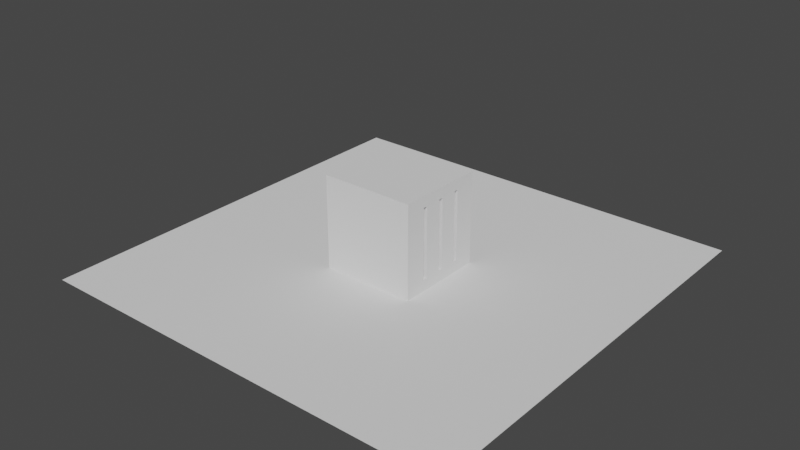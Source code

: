 # Source: sunBeamRoom.blend  (saved by Blender 2.80.74; exported with 4.5.12 LTS)
import bpy
from mathutils import Matrix  # noqa: F401  (used for matrix-valued properties, if any)

bpy.ops.wm.read_factory_settings(use_empty=True)
scene = bpy.context.scene
scene.name = 'Scene'

# ---- collections
col_collection = bpy.data.collections.new('Collection'); scene.collection.children.link(col_collection)

# ---- images (referenced by path relative to the original .blend; pixels are not part of the script)
import os
ASSET_DIR = os.environ.get("B2B_ASSET_DIR", "")  # directory of the original .blend (textures are referenced by path, not embedded)
HERE = os.path.dirname(os.path.abspath(__file__))  # packed textures are extracted next to this script under _unpacked/

def load_image(name, relpath, width, height, colorspace="sRGB"):
    """Load a texture the original file referenced (path relative to the .blend, or extracted next to this script)."""
    p = next((c for c in (os.path.join(HERE, relpath), os.path.join(ASSET_DIR, relpath)) if relpath and os.path.exists(c)), "")
    if p:
        img = bpy.data.images.load(p, check_existing=True)
        img.name = name
    else:  # same state as the original file: an image datablock whose file is absent (Cycles renders it pink)
        img = bpy.data.images.new(name, width, height)
        img.source = "FILE"
        img.filepath = "//" + (relpath or name)
    img.colorspace_settings.name = colorspace
    return img
img_untitled = load_image('Untitled', '', 1024, 1024, 'sRGB')

# ---- materials (node trees are filled in below, after node groups)
mat_material = bpy.data.materials.new('Material')
mat_material.use_transparent_shadow = False

# ---- material node trees
mat_material.use_nodes = True; mat_material.node_tree.nodes.clear()
_N = mat_material.node_tree.nodes; _L = mat_material.node_tree.links
n0 = _N.new('ShaderNodeOutputMaterial'); n0.name = 'Material Output'; n0.location = (300, 300)
n1 = _N.new('ShaderNodeBsdfPrincipled'); n1.name = 'Principled BSDF'; n1.location = (10, 300)
n1.distribution = 'GGX'
n1.subsurface_method = 'BURLEY'
n1.inputs[2].default_value = 0.0
n1.inputs[3].default_value = 1.45
n1.inputs[13].default_value = 0.0
n1.inputs[20].default_value = 0.0
n1.inputs[27].default_value = (0.0, 0.0, 0.0, 1.0)
n1.inputs[28].default_value = 1.0
n2 = _N.new('ShaderNodeTexImage'); n2.name = 'Image Texture'; n2.location = (-311, 298)
n2.image = img_untitled
n3 = _N.new('ShaderNodeUVMap'); n3.name = 'UV Map'; n3.location = (-609, 276)
n3.uv_map = 'UVMap'
_L.new(n1.outputs[0], n0.inputs[0])
_L.new(n2.outputs[0], n1.inputs[0])
_L.new(n3.outputs[0], n2.inputs[0])
n0.is_active_output = True

# ---- world
world_world = bpy.data.worlds.new('World'); scene.world = world_world
world_world.use_nodes = True; world_world.node_tree.nodes.clear()
_N = world_world.node_tree.nodes; _L = world_world.node_tree.links
n0 = _N.new('ShaderNodeOutputWorld'); n0.name = 'World Output'; n0.location = (300, 300)
n1 = _N.new('ShaderNodeBackground'); n1.name = 'Background'; n1.location = (10, 300)
n1.inputs[0].default_value = (0.05088, 0.05088, 0.05088, 1.0)
_L.new(n1.outputs[0], n0.inputs[0])
n0.is_active_output = True
world_world.color = (0.05088, 0.05088, 0.05088)
world_world.use_sun_shadow = False
world_world.sun_shadow_jitter_overblur = 0.0

# ---- meshes
me_cube_001 = bpy.data.meshes.new('Cube.001')
me_cube_001.from_pydata([(-1.0, -1.012, -1.0), (-1.0, -1.012, 1.0), (-1.0, 0.9881, -1.0), (-1.0, 0.9881, 1.0), (1.0, -1.012, -1.0), (1.0, -1.012, 1.0), (1.0, 0.9881, -1.0), (1.0, 0.9881, 1.0), (-1.082, 1.029, -1.082), (-1.082, -1.053, -1.082), (-1.082, -1.053, 1.082), (-1.082, 1.029, 1.082), (1.082, 1.029, -1.082), (1.082, 1.029, 1.082), (1.082, -1.053, -1.082), (1.082, -1.053, 1.082), (1.082, -0.4619, 0.8239), (1.082, -0.4619, -0.06485), (1.0, -0.4619, 0.8239), (1.082, -0.4619, -0.8193), (1.0, -0.4619, -0.8193), (1.082, -0.5619, 0.8239), (1.0, -0.5619, 0.8239), (1.082, -0.5619, -0.8193), (1.0, -0.5619, -0.8193), (1.082, 0.0381, 0.8239), (1.0, 0.0381, 0.8239), (1.082, -0.0619, -0.08309), (1.082, -0.0619, -0.8193), (1.0, -0.0619, -0.8193), (1.082, -0.0619, 0.8239), (1.0, -0.0619, 0.8239), (1.082, 0.0381, -0.8193), (1.0, 0.0381, -0.8193), (1.082, 0.4381, -0.8193), (1.0, 0.4381, -0.8193), (1.082, 0.4381, 0.8239), (1.0, 0.4381, 0.8239), (1.082, 0.5381, -0.8193), (1.0, 0.5381, -0.8193), (1.082, 0.5381, 0.8239), (1.0, 0.5381, 0.8239)], [], [(2, 1, 0), (10, 8, 9), (29, 33, 4), (0, 5, 4), (0, 6, 2), (5, 3, 7), (12, 32, 28), (15, 9, 14), (12, 9, 8), (11, 15, 13), (7, 11, 13), (2, 11, 3), (7, 12, 6), (2, 12, 8), (31, 25, 30), (17, 16, 18), (31, 30, 27), (31, 18, 5), (30, 25, 15), (37, 40, 36), (23, 20, 24), (24, 21, 23), (35, 36, 34), (22, 16, 21), (34, 39, 35), (38, 41, 39), (32, 26, 33), (28, 33, 29), (2, 3, 1), (10, 11, 8), (39, 6, 35), (6, 4, 33), (35, 6, 33), (4, 5, 22), (24, 20, 4), (20, 29, 4), (4, 22, 24), (0, 1, 5), (0, 4, 6), (5, 1, 3), (12, 13, 40), (38, 34, 12), (34, 32, 12), (12, 40, 38), (23, 14, 19), (14, 12, 28), (19, 14, 28), (27, 17, 19), (28, 27, 19), (15, 10, 9), (12, 14, 9), (11, 10, 15), (7, 3, 11), (2, 8, 11), (7, 13, 12), (2, 6, 12), (31, 26, 25), (18, 20, 17), (20, 19, 17), (27, 28, 29), (29, 31, 27), (37, 35, 33), (37, 33, 26), (6, 39, 41), (37, 26, 7), (26, 31, 5), (7, 6, 41), (41, 37, 7), (26, 5, 7), (18, 22, 5), (29, 20, 18), (31, 29, 18), (15, 14, 23), (15, 23, 21), (40, 13, 36), (13, 15, 25), (36, 13, 25), (32, 34, 36), (15, 21, 16), (16, 17, 30), (17, 27, 30), (25, 32, 36), (15, 16, 30), (37, 41, 40), (23, 19, 20), (24, 22, 21), (35, 37, 36), (22, 18, 16), (34, 38, 39), (38, 40, 41), (32, 25, 26), (28, 32, 33)])
_uv = me_cube_001.uv_layers.new(name='UVMap')
_uv.uv.foreach_set('vector', [1.473, -0.4968, -0.5266, 1.503, -0.5266, -0.4968, -0.5675, 1.585, 1.514, -0.5785, -0.5675, -0.5785, 0.4234, -0.316, 0.5234, -0.316, -0.5266, -0.4968, -1.225, -0.4968, 0.7747, 1.503, 0.7747, -0.4968, -1.225, -0.5266, 0.7747, 1.473, -1.225, 1.473, 0.7747, -0.5266, -1.225, 1.473, 0.7747, 1.473, 1.514, -0.5785, 0.5234, -0.316, 0.4234, -0.316, 0.8565, 1.585, -1.307, -0.5785, 0.8565, -0.5785, 0.8565, 1.514, -1.307, -0.5675, -1.307, 1.514, -1.307, 1.514, 0.8565, -0.5675, 0.8565, 1.514, 0.7747, 1.503, -1.307, 1.585, 0.8565, 1.585, -1.225, -0.4968, -1.307, 1.585, -1.225, 1.503, 0.7747, 1.503, 0.8565, -0.5785, 0.7747, -0.4968, -1.225, -0.4968, 0.8565, -0.5785, -1.307, -0.5785, 0.7747, 0.4234, 0.8565, 0.5234, 0.8565, 0.4234, 0.8565, 0.4384, 0.8565, 1.327, 0.7747, 1.327, 0.7747, 1.327, 0.8565, 1.327, 0.8565, 0.4202, 0.4234, 1.327, 0.02339, 1.327, -0.5266, 1.503, 0.4234, 1.327, 0.5234, 1.327, -0.5675, 1.585, 0.7747, 0.9234, 0.8565, 1.023, 0.8565, 0.9234, 0.8565, -0.07661, 0.7747, 0.02339, 0.7747, -0.07661, 0.7747, -0.316, 0.8565, 1.327, 0.8565, -0.316, 0.7747, -0.316, 0.8565, 1.327, 0.8565, -0.316, 0.7747, -0.07661, 0.8565, 0.02339, 0.8565, -0.07661, 0.8565, 0.9234, 0.7747, 1.023, 0.7747, 0.9234, 0.8565, -0.316, 0.7747, 1.327, 0.7747, -0.316, 0.8565, -0.316, 0.7747, 1.327, 0.7747, -0.316, 0.8565, 0.4234, 0.7747, 0.5234, 0.7747, 0.4234, 1.473, -0.4968, 1.473, 1.503, -0.5266, 1.503, -0.5675, 1.585, 1.514, 1.585, 1.514, -0.5785, 1.023, -0.316, 1.473, -0.4968, 0.9234, -0.316, 1.473, -0.4968, -0.5266, -0.4968, 0.5234, -0.316, 0.9234, -0.316, 1.473, -0.4968, 0.5234, -0.316, -0.5266, -0.4968, -0.5266, 1.503, -0.07661, 1.327, -0.07661, -0.316, 0.02339, -0.316, -0.5266, -0.4968, 0.02339, -0.316, 0.4234, -0.316, -0.5266, -0.4968, -0.5266, -0.4968, -0.07661, 1.327, -0.07661, -0.316, -1.225, -0.4968, -1.225, 1.503, 0.7747, 1.503, -1.225, -0.5266, 0.7747, -0.5266, 0.7747, 1.473, 0.7747, -0.5266, -1.225, -0.5266, -1.225, 1.473, 1.514, -0.5785, 1.514, 1.585, 1.023, 1.327, 1.023, -0.316, 0.9234, -0.316, 1.514, -0.5785, 0.9234, -0.316, 0.5234, -0.316, 1.514, -0.5785, 1.514, -0.5785, 1.023, 1.327, 1.023, -0.316, -0.07661, -0.316, -0.5675, -0.5785, 0.02339, -0.316, -0.5675, -0.5785, 1.514, -0.5785, 0.4234, -0.316, 0.02339, -0.316, -0.5675, -0.5785, 0.4234, -0.316, 0.4234, 0.4202, 0.02339, 0.4384, 0.02339, -0.316, 0.4234, -0.316, 0.4234, 0.4202, 0.02339, -0.316, 0.8565, 1.585, -1.307, 1.585, -1.307, -0.5785, 0.8565, 1.514, 0.8565, -0.5675, -1.307, -0.5675, -1.307, 1.514, -1.307, -0.5675, 0.8565, -0.5675, 0.7747, 1.503, -1.225, 1.503, -1.307, 1.585, -1.225, -0.4968, -1.307, -0.5785, -1.307, 1.585, 0.7747, 1.503, 0.8565, 1.585, 0.8565, -0.5785, -1.225, -0.4968, 0.7747, -0.4968, 0.8565, -0.5785, 0.7747, 0.4234, 0.7747, 0.5234, 0.8565, 0.5234, 0.7747, 1.327, 0.7747, -0.316, 0.8565, 0.4384, 0.7747, -0.316, 0.8565, -0.316, 0.8565, 0.4384, 0.8565, 0.4202, 0.8565, -0.316, 0.7747, -0.316, 0.7747, -0.316, 0.7747, 1.327, 0.8565, 0.4202, 0.9234, 1.327, 0.9234, -0.316, 0.5234, -0.316, 0.9234, 1.327, 0.5234, -0.316, 0.5234, 1.327, 1.473, -0.4968, 1.023, -0.316, 1.023, 1.327, 0.9234, 1.327, 0.5234, 1.327, 1.473, 1.503, 0.5234, 1.327, 0.4234, 1.327, -0.5266, 1.503, 1.473, 1.503, 1.473, -0.4968, 1.023, 1.327, 1.023, 1.327, 0.9234, 1.327, 1.473, 1.503, 0.5234, 1.327, -0.5266, 1.503, 1.473, 1.503, 0.02339, 1.327, -0.07661, 1.327, -0.5266, 1.503, 0.4234, -0.316, 0.02339, -0.316, 0.02339, 1.327, 0.4234, 1.327, 0.4234, -0.316, 0.02339, 1.327, -0.5675, 1.585, -0.5675, -0.5785, -0.07661, -0.316, -0.5675, 1.585, -0.07661, -0.316, -0.07661, 1.327, 1.023, 1.327, 1.514, 1.585, 0.9234, 1.327, 1.514, 1.585, -0.5675, 1.585, 0.5234, 1.327, 0.9234, 1.327, 1.514, 1.585, 0.5234, 1.327, 0.5234, -0.316, 0.9234, -0.316, 0.9234, 1.327, -0.5675, 1.585, -0.07661, 1.327, 0.02339, 1.327, 0.02339, 1.327, 0.02339, 0.4384, 0.4234, 1.327, 0.02339, 0.4384, 0.4234, 0.4202, 0.4234, 1.327, 0.5234, 1.327, 0.5234, -0.316, 0.9234, 1.327, -0.5675, 1.585, 0.02339, 1.327, 0.4234, 1.327, 0.7747, 0.9234, 0.7747, 1.023, 0.8565, 1.023, 0.8565, -0.07661, 0.8565, 0.02339, 0.7747, 0.02339, 0.7747, -0.316, 0.7747, 1.327, 0.8565, 1.327, 0.7747, -0.316, 0.7747, 1.327, 0.8565, 1.327, 0.7747, -0.07661, 0.7747, 0.02339, 0.8565, 0.02339, 0.8565, 0.9234, 0.8565, 1.023, 0.7747, 1.023, 0.8565, -0.316, 0.8565, 1.327, 0.7747, 1.327, 0.8565, -0.316, 0.8565, 1.327, 0.7747, 1.327, 0.8565, 0.4234, 0.8565, 0.5234, 0.7747, 0.5234])
me_cube_001.use_remesh_preserve_volume = False
me_cube_001.use_remesh_preserve_attributes = False
me_cube_001.use_mirror_vertex_groups = False
me_cube_001.update()
me_suzanne = bpy.data.meshes.new('Suzanne')
me_suzanne.from_pydata([(0.4375, -0.7656, 0.1641), (-0.4375, -0.7656, 0.1641), (0.5, -0.6875, 0.09375), (-0.5, -0.6875, 0.09375), (0.5469, -0.5781, 0.05469), (-0.5469, -0.5781, 0.05469), (0.3516, -0.6172, -0.02344), (-0.3516, -0.6172, -0.02344), (0.3516, -0.7188, 0.03125), (-0.3516, -0.7188, 0.03125), (0.3516, -0.7812, 0.1328), (-0.3516, -0.7812, 0.1328), (0.2734, -0.7969, 0.1641), (-0.2734, -0.7969, 0.1641), (0.2031, -0.7422, 0.09375), (-0.2031, -0.7422, 0.09375), (0.1562, -0.6484, 0.05469), (-0.1562, -0.6484, 0.05469), (0.07812, -0.6562, 0.2422), (-0.07812, -0.6562, 0.2422), (0.1406, -0.7422, 0.2422), (-0.1406, -0.7422, 0.2422), (0.2422, -0.7969, 0.2422), (-0.2422, -0.7969, 0.2422), (0.2734, -0.7969, 0.3281), (-0.2734, -0.7969, 0.3281), (0.2031, -0.7422, 0.3906), (-0.2031, -0.7422, 0.3906), (0.1562, -0.6484, 0.4375), (-0.1562, -0.6484, 0.4375), (0.3516, -0.6172, 0.5156), (-0.3516, -0.6172, 0.5156), (0.3516, -0.7188, 0.4531), (-0.3516, -0.7188, 0.4531), (0.3516, -0.7812, 0.3594), (-0.3516, -0.7812, 0.3594), (0.4375, -0.7656, 0.3281), (-0.4375, -0.7656, 0.3281), (0.5, -0.6875, 0.3906), (-0.5, -0.6875, 0.3906), (0.5469, -0.5781, 0.4375), (-0.5469, -0.5781, 0.4375), (0.625, -0.5625, 0.2422), (-0.625, -0.5625, 0.2422), (0.5625, -0.6719, 0.2422), (-0.5625, -0.6719, 0.2422), (0.4688, -0.7578, 0.2422), (-0.4688, -0.7578, 0.2422), (0.4766, -0.7734, 0.2422), (-0.4766, -0.7734, 0.2422), (0.4453, -0.7812, 0.3359), (-0.4453, -0.7812, 0.3359), (0.3516, -0.8047, 0.375), (-0.3516, -0.8047, 0.375), (0.2656, -0.8203, 0.3359), (-0.2656, -0.8203, 0.3359), (0.2266, -0.8203, 0.2422), (-0.2266, -0.8203, 0.2422), (0.2656, -0.8203, 0.1562), (-0.2656, -0.8203, 0.1562), (0.3516, -0.8281, 0.2422), (-0.3516, -0.8281, 0.2422), (0.3516, -0.8047, 0.1172), (-0.3516, -0.8047, 0.1172), (0.4453, -0.7812, 0.1562), (-0.4453, -0.7812, 0.1562), (0.0, -0.7422, 0.4297), (0.0, -0.8203, 0.3516), (0.0, -0.7344, -0.6797), (0.0, -0.7812, -0.3203), (0.0, -0.7969, -0.1875), (0.0, -0.7188, -0.7734), (0.0, -0.6016, 0.4062), (0.0, -0.5703, 0.5703), (0.0, 0.5469, 0.8984), (0.0, 0.8516, 0.5625), (0.0, 0.8281, 0.07031), (0.0, 0.3516, -0.3828), (0.2031, -0.5625, -0.1875), (-0.2031, -0.5625, -0.1875), (0.3125, -0.5703, -0.4375), (-0.3125, -0.5703, -0.4375), (0.3516, -0.5703, -0.6953), (-0.3516, -0.5703, -0.6953), (0.3672, -0.5312, -0.8906), (-0.3672, -0.5312, -0.8906), (0.3281, -0.5234, -0.9453), (-0.3281, -0.5234, -0.9453), (0.1797, -0.5547, -0.9688), (-0.1797, -0.5547, -0.9688), (0.0, -0.5781, -0.9844), (0.4375, -0.5312, -0.1406), (-0.4375, -0.5312, -0.1406), (0.6328, -0.5391, -0.03906), (-0.6328, -0.5391, -0.03906), (0.8281, -0.4453, 0.1484), (-0.8281, -0.4453, 0.1484), (0.8594, -0.5938, 0.4297), (-0.8594, -0.5938, 0.4297), (0.7109, -0.625, 0.4844), (-0.7109, -0.625, 0.4844), (0.4922, -0.6875, 0.6016), (-0.4922, -0.6875, 0.6016), (0.3203, -0.7344, 0.7578), (-0.3203, -0.7344, 0.7578), (0.1562, -0.7578, 0.7188), (-0.1562, -0.7578, 0.7188), (0.0625, -0.75, 0.4922), (-0.0625, -0.75, 0.4922), (0.1641, -0.7734, 0.4141), (-0.1641, -0.7734, 0.4141), (0.125, -0.7656, 0.3047), (-0.125, -0.7656, 0.3047), (0.2031, -0.7422, 0.09375), (-0.2031, -0.7422, 0.09375), (0.375, -0.7031, 0.01562), (-0.375, -0.7031, 0.01562), (0.4922, -0.6719, 0.0625), (-0.4922, -0.6719, 0.0625), (0.625, -0.6484, 0.1875), (-0.625, -0.6484, 0.1875), (0.6406, -0.6484, 0.2969), (-0.6406, -0.6484, 0.2969), (0.6016, -0.6641, 0.375), (-0.6016, -0.6641, 0.375), (0.4297, -0.7188, 0.4375), (-0.4297, -0.7188, 0.4375), (0.25, -0.7578, 0.4688), (-0.25, -0.7578, 0.4688), (0.0, -0.7344, -0.7656), (0.1094, -0.7344, -0.7188), (-0.1094, -0.7344, -0.7188), (0.1172, -0.7109, -0.8359), (-0.1172, -0.7109, -0.8359), (0.0625, -0.6953, -0.8828), (-0.0625, -0.6953, -0.8828), (0.0, -0.6875, -0.8906), (0.0, -0.75, -0.1953), (0.0, -0.7422, -0.1406), (0.1016, -0.7422, -0.1484), (-0.1016, -0.7422, -0.1484), (0.125, -0.75, -0.2266), (-0.125, -0.75, -0.2266), (0.08594, -0.7422, -0.2891), (-0.08594, -0.7422, -0.2891), (0.3984, -0.6719, -0.04688), (-0.3984, -0.6719, -0.04688), (0.6172, -0.625, 0.05469), (-0.6172, -0.625, 0.05469), (0.7266, -0.6016, 0.2031), (-0.7266, -0.6016, 0.2031), (0.7422, -0.6562, 0.375), (-0.7422, -0.6562, 0.375), (0.6875, -0.7266, 0.4141), (-0.6875, -0.7266, 0.4141), (0.4375, -0.7969, 0.5469), (-0.4375, -0.7969, 0.5469), (0.3125, -0.8359, 0.6406), (-0.3125, -0.8359, 0.6406), (0.2031, -0.8516, 0.6172), (-0.2031, -0.8516, 0.6172), (0.1016, -0.8438, 0.4297), (-0.1016, -0.8438, 0.4297), (0.125, -0.8125, -0.1016), (-0.125, -0.8125, -0.1016), (0.2109, -0.7109, -0.4453), (-0.2109, -0.7109, -0.4453), (0.25, -0.6875, -0.7031), (-0.25, -0.6875, -0.7031), (0.2656, -0.6641, -0.8203), (-0.2656, -0.6641, -0.8203), (0.2344, -0.6328, -0.9141), (-0.2344, -0.6328, -0.9141), (0.1641, -0.6328, -0.9297), (-0.1641, -0.6328, -0.9297), (0.0, -0.6406, -0.9453), (0.0, -0.7266, 0.04688), (0.0, -0.7656, 0.2109), (0.3281, -0.7422, 0.4766), (-0.3281, -0.7422, 0.4766), (0.1641, -0.75, 0.1406), (-0.1641, -0.75, 0.1406), (0.1328, -0.7578, 0.2109), (-0.1328, -0.7578, 0.2109), (0.1172, -0.7344, -0.6875), (-0.1172, -0.7344, -0.6875), (0.07812, -0.75, -0.4453), (-0.07812, -0.75, -0.4453), (0.0, -0.75, -0.4453), (0.0, -0.7422, -0.3281), (0.09375, -0.7812, -0.2734), (-0.09375, -0.7812, -0.2734), (0.1328, -0.7969, -0.2266), (-0.1328, -0.7969, -0.2266), (0.1094, -0.7812, -0.1328), (-0.1094, -0.7812, -0.1328), (0.03906, -0.7812, -0.125), (-0.03906, -0.7812, -0.125), (0.0, -0.8281, -0.2031), (0.04688, -0.8125, -0.1484), (-0.04688, -0.8125, -0.1484), (0.09375, -0.8125, -0.1562), (-0.09375, -0.8125, -0.1562), (0.1094, -0.8281, -0.2266), (-0.1094, -0.8281, -0.2266), (0.07812, -0.8047, -0.25), (-0.07812, -0.8047, -0.25), (0.0, -0.8047, -0.2891), (0.2578, -0.5547, -0.3125), (-0.2578, -0.5547, -0.3125), (0.1641, -0.7109, -0.2422), (-0.1641, -0.7109, -0.2422), (0.1797, -0.7109, -0.3125), (-0.1797, -0.7109, -0.3125), (0.2344, -0.5547, -0.25), (-0.2344, -0.5547, -0.25), (0.0, -0.6875, -0.875), (0.04688, -0.6875, -0.8672), (-0.04688, -0.6875, -0.8672), (0.09375, -0.7109, -0.8203), (-0.09375, -0.7109, -0.8203), (0.09375, -0.7266, -0.7422), (-0.09375, -0.7266, -0.7422), (0.0, -0.6562, -0.7812), (0.09375, -0.6641, -0.75), (-0.09375, -0.6641, -0.75), (0.09375, -0.6406, -0.8125), (-0.09375, -0.6406, -0.8125), (0.04688, -0.6328, -0.8516), (-0.04688, -0.6328, -0.8516), (0.0, -0.6328, -0.8594), (0.1719, -0.7812, 0.2188), (-0.1719, -0.7812, 0.2188), (0.1875, -0.7734, 0.1562), (-0.1875, -0.7734, 0.1562), (0.3359, -0.7578, 0.4297), (-0.3359, -0.7578, 0.4297), (0.2734, -0.7734, 0.4219), (-0.2734, -0.7734, 0.4219), (0.4219, -0.7734, 0.3984), (-0.4219, -0.7734, 0.3984), (0.5625, -0.6953, 0.3516), (-0.5625, -0.6953, 0.3516), (0.5859, -0.6875, 0.2891), (-0.5859, -0.6875, 0.2891), (0.5781, -0.6797, 0.1953), (-0.5781, -0.6797, 0.1953), (0.4766, -0.7188, 0.1016), (-0.4766, -0.7188, 0.1016), (0.375, -0.7422, 0.0625), (-0.375, -0.7422, 0.0625), (0.2266, -0.7812, 0.1094), (-0.2266, -0.7812, 0.1094), (0.1797, -0.7812, 0.2969), (-0.1797, -0.7812, 0.2969), (0.2109, -0.7812, 0.375), (-0.2109, -0.7812, 0.375), (0.2344, -0.7578, 0.3594), (-0.2344, -0.7578, 0.3594), (0.1953, -0.7578, 0.2969), (-0.1953, -0.7578, 0.2969), (0.2422, -0.7578, 0.125), (-0.2422, -0.7578, 0.125), (0.375, -0.7266, 0.08594), (-0.375, -0.7266, 0.08594), (0.4609, -0.7031, 0.1172), (-0.4609, -0.7031, 0.1172), (0.5469, -0.6719, 0.2109), (-0.5469, -0.6719, 0.2109), (0.5547, -0.6719, 0.2812), (-0.5547, -0.6719, 0.2812), (0.5312, -0.6797, 0.3359), (-0.5312, -0.6797, 0.3359), (0.4141, -0.75, 0.3906), (-0.4141, -0.75, 0.3906), (0.2812, -0.7656, 0.3984), (-0.2812, -0.7656, 0.3984), (0.3359, -0.75, 0.4062), (-0.3359, -0.75, 0.4062), (0.2031, -0.75, 0.1719), (-0.2031, -0.75, 0.1719), (0.1953, -0.75, 0.2266), (-0.1953, -0.75, 0.2266), (0.1094, -0.6094, 0.4609), (-0.1094, -0.6094, 0.4609), (0.1953, -0.6172, 0.6641), (-0.1953, -0.6172, 0.6641), (0.3359, -0.5938, 0.6875), (-0.3359, -0.5938, 0.6875), (0.4844, -0.5547, 0.5547), (-0.4844, -0.5547, 0.5547), (0.6797, -0.4922, 0.4531), (-0.6797, -0.4922, 0.4531), (0.7969, -0.4609, 0.4062), (-0.7969, -0.4609, 0.4062), (0.7734, -0.375, 0.1641), (-0.7734, -0.375, 0.1641), (0.6016, -0.4141, 0.0), (-0.6016, -0.4141, 0.0), (0.4375, -0.4688, -0.09375), (-0.4375, -0.4688, -0.09375), (0.0, -0.2891, 0.8984), (0.0, 0.07812, 0.9844), (0.0, 0.6719, -0.1953), (0.0, -0.1875, -0.4609), (0.0, -0.4609, -0.9766), (0.0, -0.3438, -0.8047), (0.0, -0.3203, -0.5703), (0.0, -0.2812, -0.4844), (0.8516, -0.05469, 0.2344), (-0.8516, -0.05469, 0.2344), (0.8594, 0.04688, 0.3203), (-0.8594, 0.04688, 0.3203), (0.7734, 0.4375, 0.2656), (-0.7734, 0.4375, 0.2656), (0.4609, 0.7031, 0.4375), (-0.4609, 0.7031, 0.4375), (0.7344, -0.07031, -0.04688), (-0.7344, -0.07031, -0.04688), (0.5938, 0.1641, -0.125), (-0.5938, 0.1641, -0.125), (0.6406, 0.4297, -0.007812), (-0.6406, 0.4297, -0.007812), (0.3359, 0.6641, 0.05469), (-0.3359, 0.6641, 0.05469), (0.2344, -0.4062, -0.3516), (-0.2344, -0.4062, -0.3516), (0.1797, -0.2578, -0.4141), (-0.1797, -0.2578, -0.4141), (0.2891, -0.3828, -0.7109), (-0.2891, -0.3828, -0.7109), (0.25, -0.3906, -0.5), (-0.25, -0.3906, -0.5), (0.3281, -0.3984, -0.9141), (-0.3281, -0.3984, -0.9141), (0.1406, -0.3672, -0.7578), (-0.1406, -0.3672, -0.7578), (0.125, -0.3594, -0.5391), (-0.125, -0.3594, -0.5391), (0.1641, -0.4375, -0.9453), (-0.1641, -0.4375, -0.9453), (0.2188, -0.4297, -0.2812), (-0.2188, -0.4297, -0.2812), (0.2109, -0.4688, -0.2266), (-0.2109, -0.4688, -0.2266), (0.2031, -0.5, -0.1719), (-0.2031, -0.5, -0.1719), (0.2109, -0.1641, -0.3906), (-0.2109, -0.1641, -0.3906), (0.2969, 0.2656, -0.3125), (-0.2969, 0.2656, -0.3125), (0.3438, 0.5391, -0.1484), (-0.3438, 0.5391, -0.1484), (0.4531, 0.3828, 0.8672), (-0.4531, 0.3828, 0.8672), (0.4531, 0.07031, 0.9297), (-0.4531, 0.07031, 0.9297), (0.4531, -0.2344, 0.8516), (-0.4531, -0.2344, 0.8516), (0.4609, -0.4297, 0.5234), (-0.4609, -0.4297, 0.5234), (0.7266, -0.3359, 0.4062), (-0.7266, -0.3359, 0.4062), (0.6328, -0.2812, 0.4531), (-0.6328, -0.2812, 0.4531), (0.6406, -0.05469, 0.7031), (-0.6406, -0.05469, 0.7031), (0.7969, -0.125, 0.5625), (-0.7969, -0.125, 0.5625), (0.7969, 0.1172, 0.6172), (-0.7969, 0.1172, 0.6172), (0.6406, 0.1953, 0.75), (-0.6406, 0.1953, 0.75), (0.6406, 0.4453, 0.6797), (-0.6406, 0.4453, 0.6797), (0.7969, 0.3594, 0.5391), (-0.7969, 0.3594, 0.5391), (0.6172, 0.5859, 0.3281), (-0.6172, 0.5859, 0.3281), (0.4844, 0.5469, 0.02344), (-0.4844, 0.5469, 0.02344), (0.8203, 0.2031, 0.3281), (-0.8203, 0.2031, 0.3281), (0.4062, -0.1484, -0.1719), (-0.4062, -0.1484, -0.1719), (0.4297, 0.2109, -0.1953), (-0.4297, 0.2109, -0.1953), (0.8906, 0.2344, 0.4062), (-0.8906, 0.2344, 0.4062), (0.7734, 0.125, -0.1406), (-0.7734, 0.125, -0.1406), (1.039, 0.3281, -0.1016), (-1.039, 0.3281, -0.1016), (1.281, 0.4297, 0.05469), (-1.281, 0.4297, 0.05469), (1.352, 0.4219, 0.3203), (-1.352, 0.4219, 0.3203), (1.234, 0.4219, 0.5078), (-1.234, 0.4219, 0.5078), (1.023, 0.3125, 0.4766), (-1.023, 0.3125, 0.4766), (1.016, 0.2891, 0.4141), (-1.016, 0.2891, 0.4141), (1.188, 0.3906, 0.4375), (-1.188, 0.3906, 0.4375), (1.266, 0.4062, 0.2891), (-1.266, 0.4062, 0.2891), (1.211, 0.4062, 0.07812), (-1.211, 0.4062, 0.07812), (1.031, 0.3047, -0.03906), (-1.031, 0.3047, -0.03906), (0.8281, 0.1328, -0.07031), (-0.8281, 0.1328, -0.07031), (0.9219, 0.2188, 0.3594), (-0.9219, 0.2188, 0.3594), (0.9453, 0.2891, 0.3047), (-0.9453, 0.2891, 0.3047), (0.8828, 0.2109, -0.02344), (-0.8828, 0.2109, -0.02344), (1.039, 0.3672, 0.0), (-1.039, 0.3672, 0.0), (1.188, 0.4453, 0.09375), (-1.188, 0.4453, 0.09375), (1.234, 0.4453, 0.25), (-1.234, 0.4453, 0.25), (1.172, 0.4375, 0.3594), (-1.172, 0.4375, 0.3594), (1.023, 0.3594, 0.3438), (-1.023, 0.3594, 0.3438), (0.8438, 0.2109, 0.2891), (-0.8438, 0.2109, 0.2891), (0.8359, 0.2734, 0.1719), (-0.8359, 0.2734, 0.1719), (0.7578, 0.2734, 0.09375), (-0.7578, 0.2734, 0.09375), (0.8203, 0.2734, 0.08594), (-0.8203, 0.2734, 0.08594), (0.8438, 0.2734, 0.01562), (-0.8438, 0.2734, 0.01562), (0.8125, 0.2734, -0.01562), (-0.8125, 0.2734, -0.01562), (0.7266, 0.07031, 0.0), (-0.7266, 0.07031, 0.0), (0.7188, 0.1719, -0.02344), (-0.7188, 0.1719, -0.02344), (0.7188, 0.1875, 0.03906), (-0.7188, 0.1875, 0.03906), (0.7969, 0.2109, 0.2031), (-0.7969, 0.2109, 0.2031), (0.8906, 0.2656, 0.2422), (-0.8906, 0.2656, 0.2422), (0.8906, 0.3203, 0.2344), (-0.8906, 0.3203, 0.2344), (0.8125, 0.3203, -0.01562), (-0.8125, 0.3203, -0.01562), (0.8516, 0.3203, 0.01562), (-0.8516, 0.3203, 0.01562), (0.8281, 0.3203, 0.07812), (-0.8281, 0.3203, 0.07812), (0.7656, 0.3203, 0.09375), (-0.7656, 0.3203, 0.09375), (0.8438, 0.3203, 0.1719), (-0.8438, 0.3203, 0.1719), (1.039, 0.4141, 0.3281), (-1.039, 0.4141, 0.3281), (1.188, 0.4844, 0.3438), (-1.188, 0.4844, 0.3438), (1.258, 0.4922, 0.2422), (-1.258, 0.4922, 0.2422), (1.211, 0.4844, 0.08594), (-1.211, 0.4844, 0.08594), (1.047, 0.4219, 0.0), (-1.047, 0.4219, 0.0), (0.8828, 0.2656, -0.01562), (-0.8828, 0.2656, -0.01562), (0.9531, 0.3438, 0.2891), (-0.9531, 0.3438, 0.2891), (0.8906, 0.3281, 0.1094), (-0.8906, 0.3281, 0.1094), (0.9375, 0.3359, 0.0625), (-0.9375, 0.3359, 0.0625), (1.0, 0.3672, 0.125), (-1.0, 0.3672, 0.125), (0.9609, 0.3516, 0.1719), (-0.9609, 0.3516, 0.1719), (1.016, 0.375, 0.2344), (-1.016, 0.375, 0.2344), (1.055, 0.3828, 0.1875), (-1.055, 0.3828, 0.1875), (1.109, 0.3906, 0.2109), (-1.109, 0.3906, 0.2109), (1.086, 0.3906, 0.2734), (-1.086, 0.3906, 0.2734), (1.023, 0.4844, 0.4375), (-1.023, 0.4844, 0.4375), (1.25, 0.5469, 0.4688), (-1.25, 0.5469, 0.4688), (1.367, 0.5, 0.2969), (-1.367, 0.5, 0.2969), (1.312, 0.5312, 0.05469), (-1.312, 0.5312, 0.05469), (1.039, 0.4922, -0.08594), (-1.039, 0.4922, -0.08594), (0.7891, 0.3281, -0.125), (-0.7891, 0.3281, -0.125), (0.8594, 0.3828, 0.3828), (-0.8594, 0.3828, 0.3828)], [], [(46, 2, 44), (3, 47, 45), (44, 4, 42), (5, 45, 43), (2, 6, 4), (7, 3, 5), (0, 8, 2), (9, 1, 3), (10, 14, 8), (15, 11, 9), (8, 16, 6), (17, 9, 7), (20, 16, 14), (21, 17, 19), (12, 20, 14), (21, 13, 15), (22, 26, 20), (27, 23, 21), (26, 18, 20), (27, 19, 29), (32, 28, 26), (33, 29, 31), (34, 26, 24), (35, 27, 33), (36, 32, 34), (37, 33, 39), (38, 30, 32), (39, 31, 41), (44, 40, 38), (45, 41, 43), (46, 38, 36), (47, 39, 45), (36, 48, 46), (37, 49, 51), (34, 50, 36), (35, 51, 53), (24, 52, 34), (25, 53, 55), (22, 54, 24), (23, 55, 57), (22, 58, 56), (59, 23, 57), (12, 62, 58), (63, 13, 59), (10, 64, 62), (65, 11, 63), (0, 48, 64), (49, 1, 65), (60, 64, 48), (49, 65, 61), (62, 64, 60), (61, 65, 63), (60, 58, 62), (63, 59, 61), (60, 56, 58), (59, 57, 61), (60, 54, 56), (57, 55, 61), (60, 52, 54), (55, 53, 61), (60, 50, 52), (53, 51, 61), (60, 48, 50), (51, 49, 61), (173, 90, 88), (174, 90, 175), (171, 88, 86), (172, 89, 174), (84, 171, 86), (172, 85, 87), (82, 169, 84), (170, 83, 85), (80, 167, 82), (168, 81, 83), (78, 145, 163), (146, 79, 164), (93, 145, 91), (94, 146, 148), (93, 149, 147), (150, 94, 148), (97, 149, 95), (98, 150, 152), (99, 151, 97), (100, 152, 154), (101, 153, 99), (102, 154, 156), (101, 157, 155), (158, 102, 156), (105, 157, 103), (106, 158, 160), (107, 159, 105), (108, 160, 162), (66, 161, 107), (66, 162, 67), (127, 161, 109), (128, 162, 160), (127, 157, 159), (158, 128, 160), (155, 178, 125), (156, 179, 158), (153, 125, 123), (154, 126, 156), (151, 123, 121), (152, 124, 154), (149, 121, 119), (150, 122, 152), (147, 119, 117), (148, 120, 150), (145, 117, 115), (146, 118, 148), (163, 115, 113), (164, 116, 146), (113, 176, 163), (176, 114, 164), (161, 111, 109), (162, 112, 67), (111, 177, 182), (177, 112, 183), (180, 177, 176), (181, 177, 183), (134, 175, 173), (175, 135, 174), (132, 173, 171), (174, 133, 172), (132, 169, 130), (133, 170, 172), (165, 184, 167), (185, 166, 168), (130, 167, 184), (168, 131, 185), (189, 186, 143), (189, 187, 188), (186, 68, 184), (187, 68, 188), (130, 68, 129), (131, 68, 185), (141, 190, 143), (191, 142, 144), (139, 192, 141), (193, 140, 142), (196, 139, 138), (197, 140, 195), (70, 138, 137), (70, 138, 197), (143, 69, 189), (144, 69, 191), (190, 207, 69), (191, 207, 206), (70, 199, 196), (200, 70, 197), (196, 201, 194), (202, 197, 195), (201, 192, 194), (202, 193, 204), (192, 205, 190), (206, 193, 191), (203, 199, 198), (204, 200, 202), (198, 205, 203), (206, 198, 204), (138, 163, 176), (164, 138, 176), (139, 210, 163), (211, 140, 164), (143, 210, 141), (144, 211, 213), (186, 212, 143), (187, 213, 166), (208, 165, 80), (209, 166, 213), (214, 212, 208), (215, 213, 211), (78, 210, 214), (211, 79, 215), (129, 221, 130), (129, 222, 71), (132, 221, 219), (222, 133, 220), (134, 219, 217), (220, 135, 218), (136, 217, 216), (218, 136, 216), (217, 230, 216), (218, 230, 229), (217, 226, 228), (227, 218, 229), (219, 224, 226), (225, 220, 227), (71, 224, 221), (71, 225, 223), (223, 228, 224), (229, 223, 225), (224, 228, 226), (227, 229, 225), (182, 233, 231), (234, 183, 232), (111, 231, 253), (232, 112, 254), (111, 255, 109), (112, 256, 254), (113, 233, 180), (114, 234, 252), (113, 249, 251), (250, 114, 252), (115, 247, 249), (248, 116, 250), (117, 245, 247), (246, 118, 248), (119, 243, 245), (244, 120, 246), (123, 243, 121), (124, 244, 242), (125, 241, 123), (126, 242, 240), (125, 235, 239), (236, 126, 240), (178, 237, 235), (238, 179, 236), (127, 255, 237), (256, 128, 238), (255, 275, 237), (256, 276, 258), (235, 275, 277), (276, 236, 278), (235, 273, 239), (236, 274, 278), (239, 271, 241), (240, 272, 274), (243, 271, 269), (272, 244, 270), (243, 267, 245), (244, 268, 270), (247, 267, 265), (268, 248, 266), (247, 263, 249), (248, 264, 266), (249, 261, 251), (250, 262, 264), (233, 261, 279), (262, 234, 280), (255, 259, 257), (260, 256, 258), (253, 281, 259), (282, 254, 260), (231, 279, 281), (280, 232, 282), (66, 283, 72), (284, 66, 72), (107, 285, 283), (286, 108, 284), (103, 285, 105), (104, 286, 288), (101, 287, 103), (102, 288, 290), (99, 289, 101), (100, 290, 292), (99, 293, 291), (294, 100, 292), (95, 293, 97), (96, 294, 296), (95, 297, 295), (298, 96, 296), (93, 299, 297), (300, 94, 298), (308, 337, 307), (308, 338, 328), (307, 335, 306), (307, 336, 338), (306, 339, 305), (306, 340, 336), (88, 305, 339), (305, 89, 340), (86, 339, 333), (340, 87, 334), (84, 333, 329), (334, 85, 330), (82, 329, 331), (330, 83, 332), (329, 337, 331), (338, 330, 332), (333, 335, 329), (334, 336, 340), (331, 327, 325), (332, 328, 338), (80, 331, 325), (332, 81, 326), (341, 214, 208), (342, 215, 344), (325, 208, 80), (326, 209, 342), (214, 345, 78), (215, 346, 344), (345, 91, 78), (346, 92, 300), (323, 303, 76), (324, 303, 352), (351, 77, 303), (352, 77, 350), (77, 347, 304), (348, 77, 304), (304, 327, 308), (328, 304, 308), (327, 341, 325), (328, 342, 348), (295, 317, 309), (318, 296, 310), (315, 76, 75), (316, 76, 324), (357, 302, 301), (358, 302, 356), (302, 353, 74), (354, 302, 74), (74, 315, 75), (316, 74, 75), (291, 361, 363), (362, 292, 364), (363, 367, 365), (368, 364, 366), (365, 369, 371), (370, 366, 372), (371, 375, 373), (376, 372, 374), (377, 375, 313), (378, 376, 374), (315, 373, 377), (374, 316, 378), (353, 371, 373), (372, 354, 374), (355, 365, 371), (366, 356, 372), (357, 363, 365), (364, 358, 366), (291, 359, 289), (292, 360, 364), (359, 301, 73), (360, 301, 358), (283, 287, 289), (288, 284, 290), (283, 359, 73), (360, 284, 73), (72, 283, 73), (73, 284, 72), (295, 361, 293), (296, 362, 310), (309, 367, 361), (368, 310, 362), (311, 369, 367), (370, 312, 368), (375, 381, 313), (376, 382, 370), (349, 383, 347), (350, 384, 386), (383, 319, 317), (384, 320, 386), (297, 383, 317), (384, 298, 318), (299, 341, 383), (342, 300, 384), (341, 347, 383), (384, 348, 342), (299, 345, 343), (344, 346, 300), (321, 377, 313), (322, 378, 380), (377, 323, 315), (378, 324, 380), (385, 321, 319), (386, 322, 380), (351, 385, 349), (352, 386, 380), (323, 379, 351), (352, 380, 324), (387, 401, 399), (388, 402, 414), (399, 403, 397), (404, 400, 398), (403, 395, 397), (404, 396, 406), (405, 393, 395), (406, 394, 408), (407, 391, 393), (408, 392, 410), (391, 411, 389), (412, 392, 390), (409, 417, 411), (418, 410, 412), (407, 419, 409), (420, 408, 410), (423, 407, 405), (424, 408, 422), (425, 405, 403), (426, 406, 424), (427, 403, 401), (428, 404, 426), (401, 415, 427), (416, 402, 428), (319, 441, 317), (320, 442, 444), (389, 443, 319), (390, 444, 412), (309, 441, 311), (442, 310, 312), (381, 413, 387), (414, 382, 388), (411, 439, 443), (440, 412, 444), (445, 439, 437), (446, 440, 444), (433, 437, 435), (438, 434, 436), (447, 433, 431), (448, 434, 446), (447, 449, 429), (448, 450, 432), (429, 415, 413), (430, 416, 450), (311, 429, 381), (430, 312, 382), (441, 447, 311), (442, 448, 446), (441, 443, 445), (446, 444, 442), (415, 451, 475), (452, 416, 476), (431, 451, 449), (432, 452, 462), (431, 459, 461), (460, 432, 462), (435, 459, 433), (436, 460, 458), (437, 457, 435), (438, 458, 456), (437, 453, 455), (454, 438, 456), (439, 473, 453), (474, 440, 454), (427, 475, 463), (476, 428, 464), (425, 463, 465), (464, 426, 466), (423, 465, 467), (466, 424, 468), (423, 469, 421), (424, 470, 468), (421, 471, 419), (422, 472, 470), (419, 473, 417), (420, 474, 472), (455, 477, 457), (456, 478, 480), (479, 483, 477), (480, 484, 482), (483, 487, 485), (488, 484, 486), (487, 491, 485), (488, 492, 490), (463, 485, 491), (486, 464, 492), (483, 475, 451), (484, 476, 486), (461, 483, 451), (462, 484, 478), (457, 461, 459), (462, 458, 460), (473, 455, 453), (474, 456, 480), (471, 479, 473), (480, 472, 474), (487, 471, 469), (488, 472, 482), (489, 469, 467), (490, 470, 488), (465, 489, 467), (490, 466, 468), (463, 491, 465), (466, 492, 464), (391, 503, 501), (504, 392, 502), (393, 501, 499), (502, 394, 500), (393, 497, 395), (394, 498, 500), (395, 495, 397), (396, 496, 498), (397, 493, 399), (398, 494, 496), (399, 505, 387), (400, 506, 494), (501, 505, 493), (502, 506, 504), (493, 499, 501), (500, 494, 502), (495, 497, 499), (500, 498, 496), (381, 505, 313), (382, 506, 388), (313, 503, 321), (504, 314, 322), (319, 503, 389), (504, 320, 390), (46, 0, 2), (3, 1, 47), (44, 2, 4), (5, 3, 45), (2, 8, 6), (7, 9, 3), (0, 10, 8), (9, 11, 1), (10, 12, 14), (15, 13, 11), (8, 14, 16), (17, 15, 9), (20, 18, 16), (21, 15, 17), (12, 22, 20), (21, 23, 13), (22, 24, 26), (27, 25, 23), (26, 28, 18), (27, 21, 19), (32, 30, 28), (33, 27, 29), (34, 32, 26), (35, 25, 27), (36, 38, 32), (37, 35, 33), (38, 40, 30), (39, 33, 31), (44, 42, 40), (45, 39, 41), (46, 44, 38), (47, 37, 39), (36, 50, 48), (37, 47, 49), (34, 52, 50), (35, 37, 51), (24, 54, 52), (25, 35, 53), (22, 56, 54), (23, 25, 55), (22, 12, 58), (59, 13, 23), (12, 10, 62), (63, 11, 13), (10, 0, 64), (65, 1, 11), (0, 46, 48), (49, 47, 1), (173, 175, 90), (174, 89, 90), (171, 173, 88), (172, 87, 89), (84, 169, 171), (172, 170, 85), (82, 167, 169), (170, 168, 83), (80, 165, 167), (168, 166, 81), (78, 91, 145), (146, 92, 79), (93, 147, 145), (94, 92, 146), (93, 95, 149), (150, 96, 94), (97, 151, 149), (98, 96, 150), (99, 153, 151), (100, 98, 152), (101, 155, 153), (102, 100, 154), (101, 103, 157), (158, 104, 102), (105, 159, 157), (106, 104, 158), (107, 161, 159), (108, 106, 160), (66, 67, 161), (66, 108, 162), (127, 159, 161), (128, 110, 162), (127, 178, 157), (158, 179, 128), (155, 157, 178), (156, 126, 179), (153, 155, 125), (154, 124, 126), (151, 153, 123), (152, 122, 124), (149, 151, 121), (150, 120, 122), (147, 149, 119), (148, 118, 120), (145, 147, 117), (146, 116, 118), (163, 145, 115), (164, 114, 116), (113, 180, 176), (176, 181, 114), (161, 67, 111), (162, 110, 112), (111, 67, 177), (177, 67, 112), (180, 182, 177), (181, 176, 177), (134, 136, 175), (175, 136, 135), (132, 134, 173), (174, 135, 133), (132, 171, 169), (133, 131, 170), (165, 186, 184), (185, 187, 166), (130, 169, 167), (168, 170, 131), (189, 188, 186), (189, 144, 187), (186, 188, 68), (187, 185, 68), (130, 184, 68), (131, 129, 68), (141, 192, 190), (191, 193, 142), (139, 194, 192), (193, 195, 140), (196, 194, 139), (197, 138, 140), (70, 196, 138), (143, 190, 69), (144, 189, 69), (190, 205, 207), (191, 69, 207), (70, 198, 199), (200, 198, 70), (196, 199, 201), (202, 200, 197), (201, 203, 192), (202, 195, 193), (192, 203, 205), (206, 204, 193), (203, 201, 199), (204, 198, 200), (198, 207, 205), (206, 207, 198), (138, 139, 163), (164, 140, 138), (139, 141, 210), (211, 142, 140), (143, 212, 210), (144, 142, 211), (186, 165, 212), (187, 144, 213), (208, 212, 165), (209, 81, 166), (214, 210, 212), (215, 209, 213), (78, 163, 210), (211, 164, 79), (129, 71, 221), (129, 131, 222), (132, 130, 221), (222, 131, 133), (134, 132, 219), (220, 133, 135), (136, 134, 217), (218, 135, 136), (217, 228, 230), (218, 216, 230), (217, 219, 226), (227, 220, 218), (219, 221, 224), (225, 222, 220), (71, 223, 224), (71, 222, 225), (223, 230, 228), (229, 230, 223), (182, 180, 233), (234, 181, 183), (111, 182, 231), (232, 183, 112), (111, 253, 255), (112, 110, 256), (113, 251, 233), (114, 181, 234), (113, 115, 249), (250, 116, 114), (115, 117, 247), (248, 118, 116), (117, 119, 245), (246, 120, 118), (119, 121, 243), (244, 122, 120), (123, 241, 243), (124, 122, 244), (125, 239, 241), (126, 124, 242), (125, 178, 235), (236, 179, 126), (178, 127, 237), (238, 128, 179), (127, 109, 255), (256, 110, 128), (255, 257, 275), (256, 238, 276), (235, 237, 275), (276, 238, 236), (235, 277, 273), (236, 240, 274), (239, 273, 271), (240, 242, 272), (243, 241, 271), (272, 242, 244), (243, 269, 267), (244, 246, 268), (247, 245, 267), (268, 246, 248), (247, 265, 263), (248, 250, 264), (249, 263, 261), (250, 252, 262), (233, 251, 261), (262, 252, 234), (255, 253, 259), (260, 254, 256), (253, 231, 281), (282, 232, 254), (231, 233, 279), (280, 234, 232), (66, 107, 283), (284, 108, 66), (107, 105, 285), (286, 106, 108), (103, 287, 285), (104, 106, 286), (101, 289, 287), (102, 104, 288), (99, 291, 289), (100, 102, 290), (99, 97, 293), (294, 98, 100), (95, 295, 293), (96, 98, 294), (95, 93, 297), (298, 94, 96), (93, 91, 299), (300, 92, 94), (308, 327, 337), (308, 307, 338), (307, 337, 335), (307, 306, 336), (306, 335, 339), (306, 305, 340), (88, 90, 305), (305, 90, 89), (86, 88, 339), (340, 89, 87), (84, 86, 333), (334, 87, 85), (82, 84, 329), (330, 85, 83), (329, 335, 337), (338, 336, 330), (333, 339, 335), (334, 330, 336), (331, 337, 327), (332, 326, 328), (80, 82, 331), (332, 83, 81), (341, 343, 214), (342, 209, 215), (325, 341, 208), (326, 81, 209), (214, 343, 345), (215, 79, 346), (345, 299, 91), (346, 79, 92), (323, 351, 303), (324, 76, 303), (351, 349, 77), (352, 303, 77), (77, 349, 347), (348, 350, 77), (304, 347, 327), (328, 348, 304), (327, 347, 341), (328, 326, 342), (295, 297, 317), (318, 298, 296), (315, 323, 76), (316, 75, 76), (357, 355, 302), (358, 301, 302), (302, 355, 353), (354, 356, 302), (74, 353, 315), (316, 354, 74), (291, 293, 361), (362, 294, 292), (363, 361, 367), (368, 362, 364), (365, 367, 369), (370, 368, 366), (371, 369, 375), (376, 370, 372), (377, 373, 375), (378, 314, 376), (315, 353, 373), (374, 354, 316), (353, 355, 371), (372, 356, 354), (355, 357, 365), (366, 358, 356), (357, 359, 363), (364, 360, 358), (291, 363, 359), (292, 290, 360), (359, 357, 301), (360, 73, 301), (283, 285, 287), (288, 286, 284), (283, 289, 359), (360, 290, 284), (295, 309, 361), (296, 294, 362), (309, 311, 367), (368, 312, 310), (311, 381, 369), (370, 382, 312), (375, 369, 381), (376, 314, 382), (349, 385, 383), (350, 348, 384), (383, 385, 319), (384, 318, 320), (297, 299, 383), (384, 300, 298), (299, 343, 341), (342, 344, 300), (321, 379, 377), (322, 314, 378), (377, 379, 323), (378, 316, 324), (385, 379, 321), (386, 320, 322), (351, 379, 385), (352, 350, 386), (387, 413, 401), (388, 400, 402), (399, 401, 403), (404, 402, 400), (403, 405, 395), (404, 398, 396), (405, 407, 393), (406, 396, 394), (407, 409, 391), (408, 394, 392), (391, 409, 411), (412, 410, 392), (409, 419, 417), (418, 420, 410), (407, 421, 419), (420, 422, 408), (423, 421, 407), (424, 406, 408), (425, 423, 405), (426, 404, 406), (427, 425, 403), (428, 402, 404), (401, 413, 415), (416, 414, 402), (319, 443, 441), (320, 318, 442), (389, 411, 443), (390, 320, 444), (309, 317, 441), (442, 318, 310), (381, 429, 413), (414, 430, 382), (411, 417, 439), (440, 418, 412), (445, 443, 439), (446, 438, 440), (433, 445, 437), (438, 446, 434), (447, 445, 433), (448, 432, 434), (447, 431, 449), (448, 430, 450), (429, 449, 415), (430, 414, 416), (311, 447, 429), (430, 448, 312), (441, 445, 447), (442, 312, 448), (415, 449, 451), (452, 450, 416), (431, 461, 451), (432, 450, 452), (431, 433, 459), (460, 434, 432), (435, 457, 459), (436, 434, 460), (437, 455, 457), (438, 436, 458), (437, 439, 453), (454, 440, 438), (439, 417, 473), (474, 418, 440), (427, 415, 475), (476, 416, 428), (425, 427, 463), (464, 428, 426), (423, 425, 465), (466, 426, 424), (423, 467, 469), (424, 422, 470), (421, 469, 471), (422, 420, 472), (419, 471, 473), (420, 418, 474), (455, 479, 477), (456, 458, 478), (479, 481, 483), (480, 478, 484), (483, 481, 487), (488, 482, 484), (487, 489, 491), (488, 486, 492), (463, 475, 485), (486, 476, 464), (483, 485, 475), (484, 452, 476), (461, 477, 483), (462, 452, 484), (457, 477, 461), (462, 478, 458), (473, 479, 455), (474, 454, 456), (471, 481, 479), (480, 482, 472), (487, 481, 471), (488, 470, 472), (489, 487, 469), (490, 468, 470), (465, 491, 489), (490, 492, 466), (391, 389, 503), (504, 390, 392), (393, 391, 501), (502, 392, 394), (393, 499, 497), (394, 396, 498), (395, 497, 495), (396, 398, 496), (397, 495, 493), (398, 400, 494), (399, 493, 505), (400, 388, 506), (501, 503, 505), (502, 494, 506), (493, 495, 499), (500, 496, 494), (381, 387, 505), (382, 314, 506), (313, 505, 503), (504, 506, 314), (319, 321, 503), (504, 322, 320)])
_uv = me_suzanne.uv_layers.new(name='UVMap')
_uv.uv.foreach_set('vector', [0.9688, 0.6829, 1.0, 0.5345, 1.062, 0.6829, 0.0, 0.5345, 0.03125, 0.6829, -0.0625, 0.6829, 0.1402, 0.6829, 0.2339, 0.4954, 0.2496, 0.6829, 0.2339, 0.4954, 0.1402, 0.6829, 0.2496, 0.6829, 1.0, 0.1246, 0.8516, 0.1949, 1.047, 0.2339, 0.1484, 0.1949, 0.0, 0.1246, -0.04688, 0.2339, 0.9375, 0.6048, 0.8516, 0.472, 1.0, 0.5345, 0.1484, 0.472, 0.0625, 0.6048, 0.0, 0.5345, 0.8516, 0.5735, 0.7031, 0.5345, 0.8516, 0.472, 0.2969, 0.5345, 0.1484, 0.5735, 0.1484, 0.472, 0.8516, 0.0933, 0.6562, 0.1636, 0.8516, 0.1949, 0.3438, 0.1636, 0.1484, 0.0933, 0.1484, 0.1949, 0.06986, 0.6829, 0.1636, 0.4954, 0.06986, 0.5345, 0.06986, 0.6829, 0.1636, 0.4954, 0.1558, 0.6829, 0.7734, 0.6048, 0.6406, 0.6829, 0.7031, 0.5345, 0.3594, 0.6829, 0.2266, 0.6048, 0.2969, 0.5345, 0.7422, 0.6829, 0.7031, 0.8314, 0.6406, 0.6829, 0.2969, 0.8314, 0.2578, 0.6829, 0.3594, 0.6829, 0.06986, 0.8314, 0.1558, 0.6829, 0.06986, 0.6829, 0.06986, 0.8314, 0.1558, 0.6829, 0.1636, 0.8782, 0.8516, 0.0933, 0.6562, 0.1636, 0.7031, 0.06986, 0.1484, 0.0933, 0.3438, 0.1636, 0.1484, 0.1949, 0.8516, 0.8001, 0.7031, 0.8314, 0.7734, 0.7689, 0.1484, 0.8001, 0.2969, 0.8314, 0.1484, 0.8939, 0.9375, 0.7689, 0.8516, 0.8939, 0.8516, 0.8001, 0.0625, 0.7689, 0.1484, 0.8939, 0.0, 0.8314, 1.0, 0.1246, 0.8516, 0.1949, 0.8516, 0.0933, 0.0, 0.1246, 0.1484, 0.1949, -0.04688, 0.2339, 0.1402, 0.6829, 0.2339, 0.8782, 0.1246, 0.8314, 0.1402, 0.6829, 0.2339, 0.8782, 0.2496, 0.6829, 0.9688, 0.6829, 1.0, 0.8314, 0.9375, 0.7689, 0.03125, 0.6829, 0.0, 0.8314, -0.0625, 0.6829, 0.04643, 0.7689, 0.03861, 0.6829, 0.05424, 0.6829, 0.04643, 0.7689, 0.03861, 0.6829, 0.0308, 0.7767, 0.8516, 0.0308, 0.9453, 0.0308, 0.9375, 0.04643, 0.1484, 0.0308, 0.05469, 0.0308, 0.1484, 0.007363, 0.7734, 0.01518, 0.8516, 0.007363, 0.8516, 0.0308, 0.2266, 0.01518, 0.1484, 0.007363, 0.2344, -0.008262, 0.01518, 0.6829, -0.008262, 0.7767, 0.01518, 0.7689, 0.01518, 0.6829, -0.008262, 0.7767, -0.008262, 0.6829, 0.01518, 0.6829, -0.008262, 0.597, -0.008262, 0.6829, -0.008262, 0.597, 0.01518, 0.6829, -0.008262, 0.6829, 0.7734, 0.01518, 0.8516, 0.007363, 0.7656, -0.008262, 0.1484, 0.007363, 0.2266, 0.01518, 0.2344, -0.008262, 0.8516, 0.0308, 0.9453, 0.0308, 0.8516, 0.007363, 0.05469, 0.0308, 0.1484, 0.0308, 0.1484, 0.007363, 0.04643, 0.6048, 0.03861, 0.6829, 0.0308, 0.597, 0.03861, 0.6829, 0.04643, 0.6048, 0.0308, 0.597, 0.8516, 0.6829, 0.9453, 0.597, 0.9766, 0.6829, 0.02344, 0.6829, 0.05469, 0.597, 0.1484, 0.6829, 0.8516, 0.5579, 0.9453, 0.597, 0.8516, 0.6829, 0.1484, 0.6829, 0.05469, 0.597, 0.1484, 0.5579, 0.8516, 0.6829, 0.7656, 0.597, 0.8516, 0.5579, 0.1484, 0.5579, 0.2344, 0.597, 0.1484, 0.6829, 0.8516, 0.6829, 0.7266, 0.6829, 0.7656, 0.597, 0.2344, 0.597, 0.2734, 0.6829, 0.1484, 0.6829, 0.8516, 0.6829, 0.7656, 0.7767, 0.7266, 0.6829, 0.2734, 0.6829, 0.2344, 0.7767, 0.1484, 0.6829, 0.8516, 0.6829, 0.8516, 0.8157, 0.7656, 0.7767, 0.2344, 0.7767, 0.1484, 0.8157, 0.1484, 0.6829, 0.8516, 0.6829, 0.9453, 0.7767, 0.8516, 0.8157, 0.1484, 0.8157, 0.05469, 0.7767, 0.1484, 0.6829, 0.8516, 0.6829, 0.9766, 0.6829, 0.9453, 0.7767, 0.05469, 0.7767, 0.02344, 0.6829, 0.1484, 0.6829, 0.6641, 0.1792, 0.5, 0.2339, 0.6797, 0.2574, 0.3359, 0.1792, 0.5, 0.2339, 0.5, 0.1714, 0.7344, 0.1792, 0.6797, 0.2574, 0.8281, 0.2886, 0.2656, 0.1792, 0.3203, 0.2574, 0.3359, 0.1792, 0.8672, -0.4499, 0.7344, -0.4733, 0.8281, -0.5046, 0.2656, -0.4733, 0.1328, -0.4499, 0.1719, -0.5046, 0.2417, -0.2546, 0.148, -0.3796, 0.2808, -0.4499, 0.148, -0.3796, 0.2417, -0.2546, 0.2808, -0.4499, 0.2417, 0.003229, 0.1246, -0.2624, 0.2417, -0.2546, 0.1246, -0.2624, 0.2417, 0.003229, 0.2417, -0.2546, 0.7031, 0.2496, 0.8984, 0.1402, 0.625, -0.0004495, 0.1016, 0.1402, 0.2969, 0.2496, 0.375, -0.0004495, 1.133, 0.273, 0.8984, 0.1402, 0.9375, 0.2808, -0.1328, 0.4017, 0.1016, 0.3939, -0.1172, 0.4954, 0.273, 0.4017, 0.2105, 0.6439, 0.1871, 0.4954, 0.2105, 0.6439, 0.273, 0.4017, 0.1871, 0.4954, 0.2183, 0.8704, 0.2105, 0.6439, 0.3667, 0.5892, -0.3594, 0.8704, -0.2266, 0.6439, -0.2422, 0.8157, 1.211, 0.9251, 1.242, 0.8157, 1.359, 0.8704, 0.1871, 0.9251, 0.1558, 0.8157, 0.08549, 0.8548, 0.9922, 0.1246, 1.188, 0.08549, 1.211, 0.1871, 0.007812, 0.1246, -0.1875, 0.08549, 0.0625, 0.01518, 0.1246, 1.042, -0.02389, 1.081, 0.01518, 0.9876, -0.02389, 1.081, 0.1246, 1.042, 0.01518, 0.9876, 0.6562, 1.159, 0.8125, 1.081, 0.8203, 1.199, 0.3438, 1.159, 0.1875, 1.081, 0.2969, 1.058, 0.06205, 0.9329, -0.03951, 1.058, 0.05424, 1.159, 0.06205, 0.9329, -0.03951, 1.058, -0.0317, 0.8704, 0.5, 0.8704, 0.6016, 0.8704, 0.5625, 0.9329, 0.5, 0.06986, 0.3984, -0.0317, 0.5, -0.008262, 0.75, 0.05424, 0.6016, -0.0317, 0.6641, 0.03861, 0.25, 0.9095, 0.3984, 0.8704, 0.2969, 1.058, 0.75, 0.9095, 0.8125, 1.081, 0.7031, 1.058, 0.1875, 1.081, 0.25, 0.9095, 0.2969, 1.058, 0.9375, 0.9876, 0.8281, 0.9173, 0.9297, 0.8782, 0.0625, 0.9876, 0.1719, 0.9173, 0.1875, 1.081, 1.188, 0.08549, 0.9297, 0.0933, 1.102, 0.148, -0.1875, 0.8548, 0.07031, 0.8782, 0.0625, 0.9876, 1.242, 0.8157, 1.102, 0.8157, 1.141, 0.7376, -0.2422, 0.1558, -0.1016, 0.148, -0.1875, 0.08549, 1.227, 0.6439, 1.141, 0.7376, 1.125, 0.6282, -0.2266, 0.6439, -0.1406, 0.7376, -0.2422, 0.8157, 1.117, 0.4954, 1.125, 0.6282, 0.9922, 0.5032, -0.1172, 0.4954, -0.125, 0.6282, -0.2266, 0.6439, 0.8984, 0.3939, 0.9922, 0.5032, 0.875, 0.4564, 0.1016, 0.3939, 0.007812, 0.5032, -0.1172, 0.4954, 0.625, 0.3392, 0.875, 0.4564, 0.7031, 0.5345, 0.375, 0.3392, 0.125, 0.4564, 0.1016, 0.3939, 0.7031, 0.5345, 0.5, 0.4876, 0.625, 0.3392, 0.5, 0.4876, 0.2969, 0.5345, 0.375, 0.3392, -0.0317, 0.8704, 0.04643, 0.7454, 0.03861, 0.8548, 0.3984, 0.8704, 0.375, 0.7454, 0.5, 0.7923, 0.625, 0.7454, 0.5, 0.6517, 0.6328, 0.6517, 0.5, 0.6517, 0.375, 0.7454, 0.3672, 0.6517, 0.6641, 0.5814, 0.5, 0.6517, 0.5, 0.4876, 0.3359, 0.5814, 0.5, 0.6517, 0.3672, 0.6517, 0.5625, 0.1167, 0.5, 0.1714, 0.6641, 0.1792, 0.5, 0.1714, 0.4375, 0.1167, 0.3359, 0.1792, 0.6172, -0.3952, 0.6641, -0.489, 0.7344, -0.4733, 0.3359, -0.489, 0.3828, -0.3952, 0.2656, -0.4733, 0.6172, -0.3952, 0.7656, -0.3796, 0.6094, -0.278, 0.3828, -0.3952, 0.2344, -0.3796, 0.2656, -0.4733, 0.7109, -0.004584, 0.6172, -0.2468, 0.75, -0.2624, 0.3828, -0.2468, 0.2891, -0.004584, 0.25, -0.2624, 0.6094, -0.278, 0.75, -0.2624, 0.6172, -0.2468, 0.25, -0.2624, 0.3906, -0.278, 0.3828, -0.2468, 0.5, 0.1126, 0.5781, -0.004584, 0.5859, 0.1517, 0.5, 0.1126, 0.4219, -0.004584, 0.5, -0.004584, 0.5781, -0.004584, 0.5, -0.239, 0.6172, -0.2468, 0.4219, -0.004584, 0.5, -0.239, 0.5, -0.004584, 0.6094, -0.278, 0.5, -0.239, 0.5, -0.3249, 0.3906, -0.278, 0.5, -0.239, 0.3828, -0.2468, 0.06205, 0.2142, 0.0308, 0.1673, 0.06986, 0.1517, 0.0308, 0.1673, 0.06205, 0.2142, 0.06986, 0.1517, 0.06986, 0.2923, 0.01518, 0.2142, 0.06205, 0.2142, 0.01518, 0.2142, 0.06986, 0.2923, 0.06205, 0.2142, 0.5391, 0.0308, 0.6016, 0.06986, 0.5, 0.06986, 0.4609, 0.0308, 0.3984, 0.06986, 0.3906, 0.0308, 0.01518, 0.2532, 0.06986, 0.3001, 0.06205, 0.2454, 0.01518, 0.2532, 0.06986, 0.3001, 0.0308, 0.3157, 0.5859, 0.06986, 0.5, 0.0308, 0.5, 0.06986, 0.4141, 0.06986, 0.5, 0.0308, 0.4062, 0.0308, 0.5938, 0.1673, 0.5, 0.1517, 0.5, 0.1204, 0.4062, 0.1673, 0.5, 0.1517, 0.4219, 0.1907, 0.01518, 0.2532, -0.0004495, 0.2923, 0.0308, 0.3157, -0.0004495, 0.2923, 0.01518, 0.2532, 0.0308, 0.3157, 0.5391, 0.0308, 0.5938, -0.0004495, 0.6094, 0.0308, 0.4062, -0.0004495, 0.4609, 0.0308, 0.3906, 0.0308, -0.0004495, 0.2845, 0.01518, 0.2142, 0.0308, 0.3079, -0.0004495, 0.2845, 0.01518, 0.2142, -0.01607, 0.2142, 0.6328, 0.2142, 0.5781, 0.1907, 0.5938, 0.1673, 0.4219, 0.1907, 0.3672, 0.2142, 0.4062, 0.1673, 0.6094, 0.2142, 0.5469, 0.2923, 0.5, 0.2376, 0.3906, 0.2142, 0.4531, 0.2923, 0.4062, 0.2845, 0.5, 0.2376, 0.5781, 0.1907, 0.6094, 0.2142, 0.4219, 0.1907, 0.5, 0.2376, 0.3906, 0.2142, 0.5, 0.3001, 0.625, 0.3392, 0.5, 0.4876, 0.375, 0.3392, 0.5, 0.3001, 0.5, 0.4876, 0.6016, 0.06986, 0.6641, 0.1011, 0.625, -0.0004495, 0.3359, 0.1011, 0.3984, 0.06986, 0.375, -0.0004495, 0.5859, 0.1517, 0.6641, 0.1985, 0.625, 0.2142, 0.4141, 0.1517, 0.3359, 0.1985, 0.3203, 0.1282, 0.5781, -0.004584, 0.6797, 0.1282, 0.5859, 0.1517, 0.4219, -0.004584, 0.3203, 0.1282, 0.2891, -0.004584, 0.2574, 0.1282, 0.1011, -0.004584, 0.2417, 0.003229, 0.2574, 0.1282, 0.1011, -0.004584, 0.1011, 0.1282, 0.2574, 0.1907, 0.1011, 0.1282, 0.2574, 0.1282, 0.2574, 0.1907, 0.1011, 0.1282, 0.1011, 0.1985, 0.2496, 0.2532, 0.1011, 0.1985, 0.2574, 0.1907, 0.1011, 0.1985, 0.2496, 0.2532, 0.2574, 0.1907, 0.5, -0.3249, 0.5938, -0.3015, 0.6094, -0.278, 0.5, 0.07768, 0.4062, 0.08549, 0.5, 0.0933, 0.6172, -0.3952, 0.5938, -0.3015, 0.5938, -0.3796, 0.4062, -0.3015, 0.3828, -0.3952, 0.4062, -0.3796, 0.5625, -0.4421, 0.5938, -0.3796, 0.5469, -0.4265, 0.4062, -0.3796, 0.4375, -0.4421, 0.4531, -0.4265, 0.5, -0.4499, 0.5469, -0.4265, 0.5, -0.4343, 0.4531, -0.4265, 0.5, -0.4499, 0.5, -0.4343, 0.5469, 0.1246, 0.5, 0.1792, 0.5, 0.1246, 0.4531, 0.1246, 0.5, 0.1792, 0.4531, 0.1792, 0.5469, 0.1246, 0.5938, 0.1714, 0.5469, 0.1792, 0.4062, 0.1714, 0.4531, 0.1246, 0.4531, 0.1792, 0.1011, -0.3796, 0.148, -0.3093, 0.1714, -0.3718, 0.148, -0.3093, 0.1011, -0.3796, 0.1714, -0.3718, 0.5, 0.0933, 0.5938, 0.148, 0.5938, 0.08549, 0.5, 0.0933, 0.4062, 0.148, 0.5, 0.1558, 0.5, -0.3405, 0.5469, -0.4108, 0.5938, -0.3093, 0.4531, -0.4108, 0.5, -0.3405, 0.4062, -0.3093, 0.5938, -0.3093, 0.5469, -0.4108, 0.5938, -0.3718, 0.4062, -0.3718, 0.4531, -0.4108, 0.4062, -0.3093, 0.6328, 0.6517, 0.6875, 0.597, 0.6719, 0.6595, 0.3125, 0.597, 0.3672, 0.6517, 0.3281, 0.6595, 0.625, 0.7454, 0.6719, 0.6595, 0.6797, 0.7376, 0.3281, 0.6595, 0.375, 0.7454, 0.3203, 0.7376, 0.625, 0.7454, 0.7109, 0.8157, 0.6641, 0.8548, 0.375, 0.7454, 0.2891, 0.8157, 0.3203, 0.7376, 0.7031, 0.5345, 0.6875, 0.597, 0.6641, 0.5814, 0.06986, 0.5345, 0.03861, 0.597, 0.0308, 0.5501, 0.7031, 0.06986, 0.875, 0.06986, 0.7266, 0.0308, 0.125, 0.06986, 0.2969, 0.06986, 0.2734, 0.0308, 0.875, 0.4564, 0.9766, 0.5423, 0.875, 0.5032, 0.02344, 0.5423, 0.125, 0.4564, 0.125, 0.5032, 0.1402, 0.5032, 0.1324, 0.636, 0.0933, 0.5423, 0.1324, 0.636, 0.1402, 0.5032, 0.0933, 0.5423, 1.125, 0.6282, 1.086, 0.7298, 1.078, 0.636, -0.08594, 0.7298, -0.125, 0.6282, -0.07812, 0.636, 1.102, 0.8157, 1.086, 0.7298, 1.141, 0.7376, -0.1016, 0.8157, -0.08594, 0.7298, -0.0625, 0.7923, 0.9297, 0.8782, 1.062, 0.7923, 1.102, 0.8157, 0.07031, 0.0933, -0.0625, 0.1167, 0.07812, 0.03861, 0.9297, 0.0933, 0.8359, 0.05424, 0.9219, 0.03861, 0.1641, 0.05424, 0.07031, 0.0933, 0.07812, 0.03861, 0.8281, 0.9173, 0.7734, 0.8626, 0.8359, 0.8704, 0.2266, 0.8626, 0.1719, 0.9173, 0.1641, 0.8704, 0.75, 0.9095, 0.7109, 0.8157, 0.7734, 0.8626, 0.2891, 0.8157, 0.25, 0.9095, 0.2266, 0.8626, 0.7109, 0.8157, 0.7812, 0.8392, 0.7734, 0.8626, 0.2891, 0.8157, 0.2188, 0.8392, 0.2656, 0.8001, 0.8359, 0.8704, 0.7812, 0.8392, 0.8359, 0.847, 0.2188, 0.8392, 0.1641, 0.8704, 0.1641, 0.847, 0.8359, 0.05424, 0.9141, 0.06205, 0.9219, 0.03861, 0.1641, 0.8704, 0.08594, 0.8314, 0.1641, 0.847, 0.9219, 0.03861, 1.031, 0.1324, 1.062, 0.1167, 0.07812, 0.03861, -0.03125, 0.1324, 0.08594, 0.06205, 1.086, 0.7298, 1.031, 0.7767, 1.055, 0.722, -0.03125, 0.7767, -0.08594, 0.7298, -0.05469, 0.722, 1.086, 0.7298, 1.047, 0.6517, 1.078, 0.636, -0.08594, 0.7298, -0.04688, 0.6517, -0.05469, 0.722, 0.9766, 0.5423, 1.047, 0.6517, 0.9609, 0.5579, -0.04688, 0.6517, 0.02344, 0.5423, 0.03906, 0.5579, 0.9766, 0.5423, 0.875, 0.5267, 0.875, 0.5032, 0.02344, 0.5423, 0.125, 0.5267, 0.03906, 0.5579, 0.875, 0.5032, 0.7422, 0.5657, 0.7266, 0.5501, 0.125, 0.5032, 0.2578, 0.5657, 0.125, 0.5267, 0.6875, 0.597, 0.7422, 0.5657, 0.7031, 0.6126, 0.2578, 0.5657, 0.3125, 0.597, 0.2969, 0.6126, 0.7109, 0.8157, 0.6953, 0.7376, 0.7344, 0.8001, 0.3047, 0.7376, 0.2891, 0.8157, 0.2656, 0.8001, 0.0308, 0.7376, 0.06205, 0.6673, 0.05424, 0.7376, 0.06205, 0.6673, 0.0308, 0.7376, 0.05424, 0.7376, 0.0308, 0.6595, 0.06205, 0.6126, 0.06205, 0.6673, 0.06205, 0.6126, 0.0308, 0.6595, 0.06205, 0.6673, 0.5, 0.06986, 0.6094, 0.2027, 0.5, 0.2105, 0.3906, 0.2027, 0.5, 0.06986, 0.5, 0.2105, 0.06205, 0.9329, 0.1949, 1.105, 0.2027, 0.9017, 0.1949, 1.105, 0.06205, 0.9329, 0.2027, 0.9017, 0.8203, 0.07768, 0.6953, 0.1949, 0.6562, 0.05424, 0.1797, 0.07768, 0.3047, 0.1949, 0.1641, 0.2183, 0.9922, 0.1246, 0.8359, 0.2183, 0.8203, 0.07768, 0.007812, 0.1246, 0.1641, 0.2183, 0.01562, 0.2574, 1.211, 0.1871, 0.9844, 0.2574, 0.9922, 0.1246, -0.2109, 0.1871, 0.01562, 0.2574, -0.1797, 0.3199, 1.211, 0.1871, 1.297, 0.3511, 1.18, 0.3199, -0.2969, 0.3511, -0.2109, 0.1871, -0.1797, 0.3199, 0.3667, 0.5892, 0.3511, 0.847, 0.2183, 0.8704, 0.3667, 0.5892, 0.3511, 0.847, 0.4371, 0.6048, 1.328, 0.3667, 1.102, 0.398, 1.273, 0.4371, -0.1016, 0.398, -0.3281, 0.3667, -0.2734, 0.4371, 1.133, 0.273, 0.9375, 0.3433, 1.102, 0.398, 0.0625, 0.3433, -0.1328, 0.273, -0.1016, 0.398, 0.5, -0.04365, 0.625, -0.09833, 0.5, -0.1296, 0.5, -0.04365, 0.375, -0.09833, 0.3203, 0.02667, 0.5, -0.1296, 0.6406, -0.3171, 0.5, -0.364, 0.5, -0.1296, 0.3594, -0.3171, 0.375, -0.09833, 0.5, -0.364, 0.6641, -0.5046, 0.5, -0.5358, 0.5, -0.364, 0.3359, -0.5046, 0.3594, -0.3171, 0.6797, 0.2574, 0.5, 0.3511, 0.6641, 0.3746, 0.5, 0.3511, 0.3203, 0.2574, 0.3359, 0.3746, 0.8281, 0.2886, 0.6641, 0.3746, 0.8281, 0.4136, 0.3359, 0.3746, 0.1719, 0.2886, 0.1719, 0.4136, 0.2808, -0.4499, 0.4136, -0.4733, 0.4292, -0.2702, 0.4136, -0.4733, 0.2808, -0.4499, 0.4292, -0.2702, 0.2417, -0.2546, 0.4292, -0.2702, 0.4214, -0.05927, 0.4292, -0.2702, 0.2417, -0.2546, 0.4214, -0.05927, 0.7891, -0.2702, 0.625, -0.09833, 0.75, -0.05927, 0.375, -0.09833, 0.2109, -0.2702, 0.25, -0.05927, 0.8281, -0.4733, 0.6406, -0.3171, 0.7891, -0.2702, 0.1719, -0.4733, 0.3594, -0.3171, 0.3359, -0.5046, 0.4214, -0.05927, 0.5542, 0.02667, 0.4058, 0.08917, 0.25, 0.4214, 0.3203, 0.5542, 0.375, 0.4527, 0.2417, 0.003229, 0.4214, -0.05927, 0.4058, 0.08917, 0.4214, -0.05927, 0.2417, 0.003229, 0.4058, 0.08917, 0.3824, 0.1595, 0.2574, 0.1907, 0.2574, 0.1282, 0.3824, 0.1595, 0.2574, 0.1907, 0.3433, 0.2142, 0.4058, 0.08917, 0.2574, 0.1282, 0.2417, 0.003229, 0.4058, 0.08917, 0.2574, 0.1282, 0.3824, 0.1595, 0.2574, 0.1907, 0.3121, 0.2689, 0.2496, 0.2532, 0.2574, 0.1907, 0.3121, 0.2689, 0.3433, 0.2142, 0.7031, 0.3121, 0.9375, 0.2808, 0.7031, 0.2496, 0.2969, 0.3121, 0.0625, 0.2808, 0.0625, 0.3433, 0.8359, 0.4954, 0.5, 0.2454, 0.5, 0.511, 0.1641, 0.4954, 0.5, 0.2454, 0.1562, 0.2923, 0.8438, 1.351, 0.5, 1.164, 0.5, 1.484, 0.1562, 1.351, 0.5, 1.164, 0.2031, 1.078, 0.5, 1.164, 0.7109, 0.648, 0.5, 0.6246, 0.2891, 0.648, 0.5, 1.164, 0.5, 0.6246, 0.5, 0.6246, 0.6797, 0.5542, 0.5, 0.5308, 0.3203, 0.5542, 0.5, 0.6246, 0.5, 0.5308, 0.5542, 0.02667, 0.3824, 0.1595, 0.4058, 0.08917, 0.5542, 0.02667, 0.3824, 0.1595, 0.648, 0.0501, 0.4371, 0.6048, 0.7417, 0.3939, 0.7574, 0.6751, 0.7417, 0.3939, 0.4371, 0.6048, 0.7574, 0.6751, 0.9609, 0.8782, 0.5, 0.511, 0.5, 1.003, 0.03906, 0.8782, 0.5, 0.511, 0.1641, 0.4954, 0.9531, 0.5777, 0.5, 0.8902, 0.5, 0.523, 0.04688, 0.5777, 0.5, 0.8902, 0.04688, 0.8824, 0.5, 0.8902, 0.9531, 1.195, 0.5, 1.359, 0.04688, 1.195, 0.5, 0.8902, 0.5, 1.359, 0.5, 1.339, 0.9609, 0.8782, 0.5, 1.003, 0.03906, 0.8782, 0.5, 1.339, 0.5, 1.003, 1.18, 0.3199, 1.227, 0.4761, 1.133, 0.5308, -0.2266, 0.4761, -0.1797, 0.3199, -0.1328, 0.5308, 1.133, 0.8939, 1.297, 1.003, 1.141, 1.144, -0.2969, 1.003, -0.1328, 0.8939, -0.1406, 1.144, 1.141, 0.7574, 1.297, 0.9292, 1.141, 1.007, -0.2969, 0.9292, -0.1406, 0.7574, -0.1406, 1.007, 1.007, 1.191, 1.171, 0.9798, 1.257, 1.12, 1.171, 0.9798, 1.007, 1.191, 1.257, 1.12, 1.398, 0.7689, 1.171, 0.9798, 1.25, 0.7064, -0.1172, 0.7689, -0.2969, 0.9798, -0.1406, 1.12, 0.9609, 0.8782, 1.141, 1.12, 1.117, 0.7689, -0.1406, 1.12, 0.03906, 0.8782, -0.1172, 0.7689, 0.9531, 1.195, 1.141, 1.007, 1.141, 1.257, -0.1406, 1.007, 0.04688, 1.195, -0.1406, 1.257, 0.8824, 1.37, 0.7574, 1.144, 1.007, 1.191, 0.7574, 1.144, 0.8824, 1.37, 1.007, 1.191, 0.5777, 1.292, 0.5308, 0.8939, 0.7574, 1.144, 0.5308, 0.8939, 0.5777, 1.292, 0.7574, 1.144, 1.18, 0.3199, 0.9609, 0.3824, 0.9844, 0.2574, -0.1797, 0.3199, 0.03906, 0.3824, -0.1328, 0.5308, 0.9609, 0.9642, 0.5, 1.339, 0.5, 1.011, 0.03906, 0.9642, 0.5, 1.339, 0.04688, 1.292, 0.6094, 0.9017, 0.8359, 1.128, 0.9844, 0.9954, 0.1641, 1.128, 0.3906, 0.9017, 0.01562, 0.9954, 0.6094, 0.9017, 0.9609, 0.9642, 0.5, 1.011, 0.03906, 0.9642, 0.3906, 0.9017, 0.5, 1.011, 0.5, 0.847, 0.6094, 0.9017, 0.5, 1.011, 0.5, 1.011, 0.3906, 0.9017, 0.5, 0.847, 0.4371, 0.6048, 0.4761, 0.847, 0.3511, 0.847, 0.4371, 0.6048, 0.4761, 0.847, 0.7574, 0.6751, 0.7574, 0.6751, 0.6871, 1.003, 0.4761, 0.847, 0.6871, 1.003, 0.7574, 0.6751, 0.4761, 0.847, 0.8589, 0.761, 0.9292, 1.058, 0.6871, 1.003, 0.9292, 1.058, 0.8589, 0.761, 0.6871, 1.003, 1.171, 0.9798, 1.015, 0.7689, 1.25, 0.7064, 1.171, 0.9798, 1.015, 0.7689, 0.9292, 1.058, 1.078, 0.1282, 0.6636, 0.2689, 0.648, 0.0501, 0.2031, 1.078, 0.09375, 0.6636, 0.07031, 1.023, 0.9062, 0.6636, 1.094, 0.9761, 1.234, 0.7417, 0.09375, 0.6636, -0.09375, 0.9761, 0.07031, 1.023, 1.102, 0.398, 0.9062, 0.6636, 1.234, 0.7417, 0.09375, 0.6636, -0.1016, 0.398, -0.2344, 0.7417, 0.9375, 0.3433, 0.7188, 0.3824, 0.9062, 0.6636, 0.2812, 0.3824, 0.0625, 0.3433, 0.09375, 0.6636, 0.3824, 0.1595, 0.648, 0.0501, 0.6636, 0.2689, 0.6636, 0.2689, 0.648, 0.0501, 0.3824, 0.1595, 0.9375, 0.347, 0.7031, 0.2689, 0.7109, 0.2142, 0.2891, 0.2142, 0.2969, 0.2689, 0.0625, 0.347, 1.141, 0.4329, 1.117, 0.7689, 1.273, 0.7064, -0.1406, 0.4329, -0.1172, 0.7689, 0.01562, 0.4642, 1.117, 0.7689, 0.8359, 0.4954, 0.9609, 0.8782, -0.1172, 0.7689, 0.1641, 0.4954, 0.01562, 0.4642, 0.9297, 1.023, 1.141, 1.242, 1.094, 0.9761, 0.07031, 1.023, -0.1406, 1.242, 0.01562, 1.359, 1.351, 0.2923, 1.023, 0.2454, 1.078, 0.1282, 1.351, 0.2923, 1.023, 0.2454, 1.359, 0.4642, 0.8359, 0.4954, 0.9844, 0.4642, 0.8438, 0.2923, 0.1562, 0.2923, 0.01562, 0.4642, 0.1641, 0.4954, 1.391, 0.847, 1.516, 0.8548, 1.523, 0.9173, -0.3906, 0.847, -0.5156, 0.8548, -0.4219, 0.8001, 1.523, 0.9173, 1.688, 0.8782, 1.734, 0.9485, -0.6875, 0.8782, -0.5234, 0.9173, -0.7344, 0.9485, 1.688, 0.8782, 1.852, 0.761, 1.734, 0.9485, -0.6875, 0.8782, -0.8516, 0.761, -0.7656, 0.7298, 1.766, 0.7298, 1.781, 0.4954, 1.852, 0.761, -0.7656, 0.7298, -0.7812, 0.4954, -0.7109, 0.5189, 1.711, 0.5189, 1.539, 0.3392, 1.781, 0.4954, -0.7109, 0.5189, -0.5391, 0.3392, -0.5312, 0.4017, 1.539, 0.3392, 1.328, 0.3704, 1.273, 0.3001, -0.3281, 0.3704, -0.5391, 0.3392, -0.2734, 0.3001, 1.531, 0.4017, 1.383, 0.4173, 1.328, 0.3704, -0.3828, 0.4173, -0.5312, 0.4017, -0.3281, 0.3704, 1.711, 1.218, 1.539, 1.179, 1.531, 1.117, -0.5391, 1.179, -0.7109, 1.218, -0.5312, 1.117, 1.257, 0.6907, 1.218, 0.5189, 1.218, 0.7298, 1.257, 0.6907, 1.218, 0.5189, 1.257, 0.5345, 1.672, 0.8001, 1.766, 0.7298, 1.688, 0.8782, -0.6719, 0.8001, -0.7656, 0.7298, -0.7344, 0.6907, 1.523, 0.7845, 1.688, 0.8782, 1.516, 0.8548, -0.5234, 0.7845, -0.6875, 0.8782, -0.6719, 0.8001, 1.101, 0.8548, 1.101, 0.7454, 1.171, 0.7845, 1.101, 0.7454, 1.101, 0.8548, 1.171, 0.7845, 0.9761, 0.3157, 0.8824, 0.4407, 0.7417, 0.3939, -0.09375, 0.9761, -0.2266, 0.8824, -0.2188, 0.9839, 1.273, 0.3001, 1.219, 0.4173, 1.094, 0.3157, -0.2734, 0.3001, -0.2188, 0.4173, -0.3281, 0.3704, 0.7574, 0.6751, 0.8824, 0.4407, 0.8589, 0.761, 0.8824, 0.4407, 0.7574, 0.6751, 0.8589, 0.761, 1.32, 0.7689, 1.422, 0.8001, 1.391, 0.847, -0.4219, 0.8001, -0.3203, 0.7689, -0.3906, 0.847, 1.328, 0.9449, 1.312, 1.085, 1.219, 0.9839, -0.3125, 1.085, -0.3281, 0.9449, -0.2188, 0.9839, 1.219, 0.4798, 1.312, 0.4251, 1.344, 0.4564, 0.9996, 0.4798, 1.085, 0.4251, 0.9839, 0.4173, 1.258, 0.5345, 1.344, 0.4564, 1.32, 0.5267, -0.3438, 0.4564, -0.2578, 0.5345, -0.3203, 0.5267, 1.297, 0.6439, 1.258, 0.5345, 1.336, 0.6126, 1.023, 0.6439, 1.085, 0.5345, 0.9996, 0.4798, 1.297, 0.6439, 1.391, 0.6829, 1.344, 0.7298, -0.2969, 0.6439, -0.3906, 0.6829, -0.3359, 0.6126, 1.344, 0.7298, 1.445, 0.7454, 1.422, 0.8001, -0.3438, 0.7298, -0.4453, 0.7454, -0.3906, 0.6829, 0.8589, 0.761, 1.023, 0.7298, 1.015, 0.7689, 1.023, 0.7298, 0.8589, 0.761, 1.015, 0.7689, 0.8824, 0.4407, 1.023, 0.6439, 0.8589, 0.761, 0.8824, 0.4407, 1.023, 0.6439, 0.9996, 0.4798, 0.8824, 0.4407, 0.9839, 0.4173, 0.9996, 0.4798, 0.9996, 0.4798, 0.9839, 0.4173, 0.8824, 0.4407, 1.101, 0.7454, 1.132, 0.6751, 1.156, 0.7298, 1.132, 0.6751, 1.101, 0.7454, 1.156, 0.7298, 1.085, 0.6126, 1.132, 0.6751, 1.078, 0.6829, 1.085, 0.6126, 1.132, 0.6751, 1.132, 0.6126, 1.336, 1.085, 1.266, 1.132, 1.344, 1.132, -0.2656, 1.132, -0.3359, 1.085, -0.3438, 1.132, 1.32, 1.085, 1.266, 1.132, 1.258, 1.085, -0.3203, 1.085, -0.2656, 1.132, -0.3281, 1.132, 1.085, 0.4564, 1.132, 0.5189, 1.085, 0.5267, 1.085, 0.4564, 1.132, 0.5189, 1.132, 0.4564, 1.344, 1.085, 1.312, 1.132, 1.352, 1.132, -0.3125, 1.132, -0.3438, 1.085, -0.3516, 1.132, 1.312, 1.085, 1.383, 1.078, 1.312, 1.132, -0.3828, 1.078, -0.3125, 1.085, -0.3125, 1.132, 1.523, 1.171, 1.453, 1.156, 1.539, 1.226, -0.4531, 1.156, -0.5234, 1.171, -0.5391, 1.226, 1.672, 1.25, 1.539, 1.226, 1.688, 1.296, -0.5391, 1.226, -0.6719, 1.25, -0.6875, 1.296, 1.257, 0.6907, 1.296, 0.7845, 1.304, 0.6829, 1.296, 0.7845, 1.257, 0.6907, 1.304, 0.6829, 1.257, 0.6907, 1.296, 0.5267, 1.257, 0.5345, 1.257, 0.6907, 1.296, 0.5267, 1.304, 0.6829, 1.688, 1.257, 1.547, 1.234, 1.539, 1.179, -0.6875, 1.257, -0.5469, 1.234, -0.7109, 1.296, 1.539, 1.179, 1.383, 1.078, 1.383, 1.023, -0.5391, 1.179, -0.3828, 1.078, -0.5469, 1.234, 1.352, 0.4564, 1.391, 0.5501, 1.328, 0.5189, -0.3516, 0.4564, -0.3906, 0.5501, -0.4375, 0.5032, 1.438, 0.5032, 1.461, 0.6126, 1.391, 0.5501, -0.4375, 0.5032, -0.4609, 0.6126, -0.5, 0.5657, 1.461, 0.6126, 1.555, 0.6282, 1.516, 0.6751, -0.5547, 0.6282, -0.4609, 0.6126, -0.5156, 0.6751, 1.555, 0.6282, 1.586, 0.7142, 1.516, 0.6751, -0.5547, 0.6282, -0.5859, 0.7142, -0.6094, 0.6517, 1.539, 0.7689, 1.516, 0.6751, 1.586, 0.7142, -0.5156, 0.6751, -0.5391, 0.7689, -0.5859, 0.7142, 1.461, 0.6126, 1.453, 0.7298, 1.391, 0.6751, -0.4609, 0.6126, -0.4531, 0.7298, -0.5156, 0.6751, 1.344, 0.6126, 1.461, 0.6126, 1.391, 0.6751, -0.3438, 0.6126, -0.4609, 0.6126, -0.3906, 0.5501, 1.328, 0.5189, 1.344, 0.6126, 1.266, 0.5345, -0.3438, 0.6126, -0.3281, 0.5189, -0.2656, 0.5345, 1.383, 0.4251, 1.352, 0.4564, 1.312, 0.4251, -0.3828, 1.078, -0.3516, 1.132, -0.4375, 1.148, 1.547, 0.4407, 1.438, 0.5032, 1.383, 0.4251, -0.4375, 0.5032, -0.5469, 0.4407, -0.3828, 0.4251, 1.555, 0.6282, 1.547, 0.4407, 1.711, 0.5267, -0.5547, 0.6282, -0.5469, 0.4407, -0.5, 0.5657, 1.609, 0.6517, 1.711, 0.5267, 1.758, 0.6829, -0.6094, 0.6517, -0.7109, 0.5267, -0.5547, 0.6282, 1.688, 0.7845, 1.609, 0.6517, 1.758, 0.6829, -0.6094, 0.6517, -0.6875, 0.7845, -0.7578, 0.6829, 1.539, 0.7689, 1.586, 0.7142, 1.688, 0.7845, -0.6875, 0.7845, -0.5859, 0.7142, -0.5391, 0.7689, 1.539, 1.14, 1.289, 1.14, 1.539, 1.304, -0.2891, 1.14, -0.5391, 1.14, -0.5391, 1.304, 1.781, 1.242, 1.539, 1.304, 1.812, 1.343, -0.5391, 1.304, -0.7812, 1.242, -0.8125, 1.343, 1.242, 0.4954, 1.312, 0.7376, 1.234, 0.761, 1.242, 0.4954, 1.312, 0.7376, 1.343, 0.4954, 1.234, 0.761, 1.359, 0.9095, 1.234, 0.9485, 1.234, 0.761, 1.359, 0.9095, 1.312, 0.7376, 1.734, 1.234, 1.523, 1.296, 1.523, 1.125, -0.7344, 1.234, -0.5234, 1.296, -0.75, 1.359, 1.523, 1.125, 1.359, 1.195, 1.391, 1.046, -0.5234, 1.125, -0.3594, 1.195, -0.5234, 1.296, 1.539, 0.3548, 1.359, 0.8235, 1.523, 0.8782, -0.5391, 0.3548, -0.3594, 0.8235, -0.2891, 0.3157, 1.523, 0.8782, 1.812, 0.4954, 1.539, 0.3548, -0.8125, 0.4954, -0.5234, 0.8782, -0.5391, 0.3548, 1.75, 0.9095, 1.867, 0.7376, 1.812, 0.4954, -0.8125, 0.4954, -0.8672, 0.7376, -0.75, 0.9095, 1.015, 0.7689, 1.195, 0.8235, 1.25, 0.7064, 1.015, 0.7689, 1.195, 0.8235, 1.046, 0.847, 1.273, 0.7064, 1.289, 0.3157, 1.141, 0.4329, -0.2891, 0.3157, -0.2734, 0.7064, -0.1406, 0.4329, 1.094, 0.9761, 1.289, 1.14, 1.273, 0.9371, -0.2891, 1.14, -0.09375, 0.9761, -0.2734, 0.9371, 0.9688, 0.6829, 0.9375, 0.6048, 1.0, 0.5345, 0.0, 0.5345, 0.0625, 0.6048, 0.03125, 0.6829, 0.1402, 0.6829, 0.1246, 0.5345, 0.2339, 0.4954, 0.2339, 0.4954, 0.1246, 0.5345, 0.1402, 0.6829, 1.0, 0.1246, 0.8516, 0.0933, 0.8516, 0.1949, 0.1484, 0.1949, 0.1484, 0.0933, 0.0, 0.1246, 0.9375, 0.6048, 0.8516, 0.5735, 0.8516, 0.472, 0.1484, 0.472, 0.1484, 0.5735, 0.0625, 0.6048, 0.8516, 0.5735, 0.7734, 0.6048, 0.7031, 0.5345, 0.2969, 0.5345, 0.2266, 0.6048, 0.1484, 0.5735, 0.8516, 0.0933, 0.7031, 0.06986, 0.6562, 0.1636, 0.3438, 0.1636, 0.2969, 0.06986, 0.1484, 0.0933, 0.06986, 0.6829, 0.1558, 0.6829, 0.1636, 0.4954, 0.06986, 0.6829, 0.06986, 0.5345, 0.1636, 0.4954, 0.7734, 0.6048, 0.7422, 0.6829, 0.6406, 0.6829, 0.3594, 0.6829, 0.2578, 0.6829, 0.2266, 0.6048, 0.7422, 0.6829, 0.7734, 0.7689, 0.7031, 0.8314, 0.2969, 0.8314, 0.2266, 0.7689, 0.2578, 0.6829, 0.06986, 0.8314, 0.1636, 0.8782, 0.1558, 0.6829, 0.06986, 0.8314, 0.06986, 0.6829, 0.1558, 0.6829, 0.8516, 0.0933, 0.8516, 0.1949, 0.6562, 0.1636, 0.1484, 0.0933, 0.2969, 0.06986, 0.3438, 0.1636, 0.8516, 0.8001, 0.8516, 0.8939, 0.7031, 0.8314, 0.1484, 0.8001, 0.2266, 0.7689, 0.2969, 0.8314, 0.9375, 0.7689, 1.0, 0.8314, 0.8516, 0.8939, 0.0625, 0.7689, 0.1484, 0.8001, 0.1484, 0.8939, 1.0, 0.1246, 1.047, 0.2339, 0.8516, 0.1949, 0.0, 0.1246, 0.1484, 0.0933, 0.1484, 0.1949, 0.1402, 0.6829, 0.2496, 0.6829, 0.2339, 0.8782, 0.1402, 0.6829, 0.1246, 0.8314, 0.2339, 0.8782, 0.9688, 0.6829, 1.062, 0.6829, 1.0, 0.8314, 0.03125, 0.6829, 0.0625, 0.7689, 0.0, 0.8314, 0.04643, 0.7689, 0.0308, 0.7767, 0.03861, 0.6829, 0.04643, 0.7689, 0.05424, 0.6829, 0.03861, 0.6829, 0.8516, 0.0308, 0.8516, 0.007363, 0.9453, 0.0308, 0.1484, 0.0308, 0.0625, 0.04643, 0.05469, 0.0308, 0.7734, 0.01518, 0.7656, -0.008262, 0.8516, 0.007363, 0.2266, 0.01518, 0.1484, 0.0308, 0.1484, 0.007363, 0.01518, 0.6829, -0.008262, 0.6829, -0.008262, 0.7767, 0.01518, 0.6829, 0.01518, 0.7689, -0.008262, 0.7767, 0.01518, 0.6829, 0.01518, 0.6048, -0.008262, 0.597, -0.008262, 0.597, 0.01518, 0.6048, 0.01518, 0.6829, 0.7734, 0.01518, 0.8516, 0.0308, 0.8516, 0.007363, 0.1484, 0.007363, 0.1484, 0.0308, 0.2266, 0.01518, 0.8516, 0.0308, 0.9375, 0.04643, 0.9453, 0.0308, 0.05469, 0.0308, 0.0625, 0.04643, 0.1484, 0.0308, 0.04643, 0.6048, 0.05424, 0.6829, 0.03861, 0.6829, 0.03861, 0.6829, 0.05424, 0.6829, 0.04643, 0.6048, 0.6641, 0.1792, 0.5, 0.1714, 0.5, 0.2339, 0.3359, 0.1792, 0.3203, 0.2574, 0.5, 0.2339, 0.7344, 0.1792, 0.6641, 0.1792, 0.6797, 0.2574, 0.2656, 0.1792, 0.1719, 0.2886, 0.3203, 0.2574, 0.8672, -0.4499, 0.7656, -0.3796, 0.7344, -0.4733, 0.2656, -0.4733, 0.2344, -0.3796, 0.1328, -0.4499, 0.2417, -0.2546, 0.1246, -0.2624, 0.148, -0.3796, 0.148, -0.3796, 0.1246, -0.2624, 0.2417, -0.2546, 0.2417, 0.003229, 0.1011, -0.004584, 0.1246, -0.2624, 0.1246, -0.2624, 0.1011, -0.004584, 0.2417, 0.003229, 0.7031, 0.2496, 0.9375, 0.2808, 0.8984, 0.1402, 0.1016, 0.1402, 0.0625, 0.2808, 0.2969, 0.2496, 1.133, 0.4017, 1.117, 0.4954, 0.8984, 0.3939, -0.1328, 0.273, 0.0625, 0.2808, 0.1016, 0.1402, 0.273, 0.4017, 0.3667, 0.5892, 0.2105, 0.6439, 0.2105, 0.6439, 0.3667, 0.5892, 0.273, 0.4017, 1.359, 0.8704, 1.242, 0.8157, 1.227, 0.6439, 0.2183, 0.8704, 0.3667, 0.5892, 0.2105, 0.6439, 0.1871, 0.9251, 0.08549, 0.8548, 0.1558, 0.8157, -0.2109, 0.9251, -0.3594, 0.8704, -0.2422, 0.8157, 0.9922, 0.1246, 0.9375, 0.01518, 1.188, 0.08549, 0.007812, 0.1246, -0.2109, 0.1871, -0.1875, 0.08549, 0.9922, 1.042, 0.8203, 1.199, 0.8125, 1.081, 0.1875, 1.081, 0.1797, 1.199, 0.007812, 1.042, 0.6562, 1.159, 0.7031, 1.058, 0.8125, 1.081, 0.3438, 1.159, 0.1797, 1.199, 0.1875, 1.081, 0.06205, 0.9329, -0.0317, 0.8704, -0.03951, 1.058, 0.06205, 0.9329, 0.05424, 1.159, -0.03951, 1.058, 0.5, 0.06986, 0.5, -0.008262, 0.6016, -0.0317, 0.5, 0.8704, 0.4375, 0.9329, 0.3984, 0.8704, 0.75, 0.9095, 0.7031, 1.058, 0.6016, 0.8704, 0.25, 0.05424, 0.3359, 0.03861, 0.3984, -0.0317, 0.75, 0.9095, 0.8281, 0.9173, 0.8125, 1.081, 0.1875, 1.081, 0.1719, 0.9173, 0.25, 0.9095, 0.9375, 0.9876, 0.8125, 1.081, 0.8281, 0.9173, 0.0625, 0.9876, 0.07031, 0.8782, 0.1719, 0.9173, 1.188, 0.8548, 0.9375, 0.9876, 0.9297, 0.8782, -0.1875, 0.08549, -0.1016, 0.148, 0.07031, 0.0933, 1.242, 0.1558, 1.188, 0.08549, 1.102, 0.148, -0.2422, 0.8157, -0.1406, 0.7376, -0.1016, 0.8157, 1.227, 0.6439, 1.242, 0.8157, 1.141, 0.7376, -0.2266, 0.6439, -0.125, 0.6282, -0.1406, 0.7376, 1.117, 0.4954, 1.227, 0.6439, 1.125, 0.6282, -0.1172, 0.4954, 0.007812, 0.5032, -0.125, 0.6282, 0.8984, 0.3939, 1.117, 0.4954, 0.9922, 0.5032, 0.1016, 0.3939, 0.125, 0.4564, 0.007812, 0.5032, 0.625, 0.3392, 0.8984, 0.3939, 0.875, 0.4564, 0.375, 0.3392, 0.2969, 0.5345, 0.125, 0.4564, 0.7031, 0.5345, 0.6641, 0.5814, 0.5, 0.4876, 0.5, 0.4876, 0.3359, 0.5814, 0.2969, 0.5345, 0.6016, 0.8704, 0.5, 0.7923, 0.625, 0.7454, -0.0317, 0.8704, 0.03861, 0.8548, 0.04643, 0.7454, 0.625, 0.7454, 0.5, 0.7923, 0.5, 0.6517, 0.5, 0.6517, 0.5, 0.7923, 0.375, 0.7454, 0.6641, 0.5814, 0.6328, 0.6517, 0.5, 0.6517, 0.3359, 0.5814, 0.5, 0.4876, 0.5, 0.6517, 0.5625, -0.4421, 0.5, -0.4499, 0.5, -0.5046, 0.5, -0.5046, 0.5, -0.4499, 0.4375, -0.4421, 0.6172, -0.3952, 0.5625, -0.4421, 0.6641, -0.489, 0.3359, -0.489, 0.4375, -0.4421, 0.3828, -0.3952, 0.6172, -0.3952, 0.7344, -0.4733, 0.7656, -0.3796, 0.3828, -0.3952, 0.3906, -0.278, 0.2344, -0.3796, 0.7109, -0.004584, 0.5781, -0.004584, 0.6172, -0.2468, 0.3828, -0.2468, 0.4219, -0.004584, 0.2891, -0.004584, 0.6094, -0.278, 0.7656, -0.3796, 0.75, -0.2624, 0.25, -0.2624, 0.2344, -0.3796, 0.3906, -0.278, 0.5, 0.1126, 0.5, -0.004584, 0.5781, -0.004584, 0.5, 0.1126, 0.4141, 0.1517, 0.4219, -0.004584, 0.5781, -0.004584, 0.5, -0.004584, 0.5, -0.239, 0.4219, -0.004584, 0.3828, -0.2468, 0.5, -0.239, 0.6094, -0.278, 0.6172, -0.2468, 0.5, -0.239, 0.3906, -0.278, 0.5, -0.3249, 0.5, -0.239, 0.06205, 0.2142, 0.01518, 0.2142, 0.0308, 0.1673, 0.0308, 0.1673, 0.01518, 0.2142, 0.06205, 0.2142, 0.06986, 0.2923, 0.0308, 0.3079, 0.01518, 0.2142, 0.01518, 0.2142, 0.0308, 0.3079, 0.06986, 0.2923, 0.5391, 0.0308, 0.6094, 0.0308, 0.6016, 0.06986, 0.4609, 0.0308, 0.5, 0.06986, 0.3984, 0.06986, 0.01518, 0.2532, 0.0308, 0.3157, 0.06986, 0.3001, 0.5859, 0.06986, 0.5938, 0.0308, 0.5, 0.0308, 0.4141, 0.06986, 0.5, 0.06986, 0.5, 0.0308, 0.5938, 0.1673, 0.5781, 0.1907, 0.5, 0.1517, 0.4062, 0.1673, 0.5, 0.1204, 0.5, 0.1517, 0.5, 0.01518, 0.5, -0.01607, 0.5469, -0.0004495, 0.4531, -0.0004495, 0.5, -0.01607, 0.5, 0.01518, 0.5391, 0.0308, 0.5469, -0.0004495, 0.5938, -0.0004495, 0.4062, -0.0004495, 0.4531, -0.0004495, 0.4609, 0.0308, -0.0004495, 0.2845, -0.01607, 0.2142, 0.01518, 0.2142, -0.0004495, 0.2845, 0.0308, 0.3079, 0.01518, 0.2142, 0.6328, 0.01518, 0.6094, -0.01607, 0.5781, 0.007363, 0.4219, 0.007363, 0.3906, -0.01607, 0.3672, 0.01518, 0.6094, 0.2142, 0.5938, 0.2845, 0.5469, 0.2923, 0.3906, 0.2142, 0.5, 0.2376, 0.4531, 0.2923, 0.5, 0.2376, 0.5, 0.1517, 0.5781, 0.1907, 0.4219, 0.1907, 0.5, 0.1517, 0.5, 0.2376, 0.5, 0.06986, 0.6016, 0.06986, 0.625, -0.0004495, 0.375, -0.0004495, 0.3984, 0.06986, 0.5, 0.06986, 0.06986, 0.2923, 0.06205, 0.2142, 0.1011, 0.1985, 0.1011, 0.1985, 0.06205, 0.2142, 0.06986, 0.2923, 0.5859, 0.1517, 0.6797, 0.1282, 0.6641, 0.1985, 0.4141, 0.1517, 0.375, 0.2142, 0.3359, 0.1985, 0.5781, -0.004584, 0.7109, -0.004584, 0.6797, 0.1282, 0.4219, -0.004584, 0.4141, 0.1517, 0.3203, 0.1282, 0.2574, 0.1282, 0.1011, 0.1282, 0.1011, -0.004584, 0.2574, 0.1282, 0.2417, 0.003229, 0.1011, -0.004584, 0.2574, 0.1907, 0.1011, 0.1985, 0.1011, 0.1282, 0.2574, 0.1907, 0.2574, 0.1282, 0.1011, 0.1282, 0.2496, 0.2532, -0.0004495, 0.3392, 0.1011, 0.1985, 0.1011, 0.1985, -0.0004495, 0.3392, 0.2496, 0.2532, 0.5, 0.07768, 0.5, 0.0933, 0.5938, 0.08549, 0.5, -0.3249, 0.3906, -0.278, 0.4062, -0.3015, 0.6172, -0.3952, 0.6094, -0.278, 0.5938, -0.3015, 0.4062, -0.3015, 0.3906, -0.278, 0.3828, -0.3952, 0.5625, -0.4421, 0.6172, -0.3952, 0.5938, -0.3796, 0.4062, -0.3796, 0.3828, -0.3952, 0.4375, -0.4421, 0.5, -0.4499, 0.5625, -0.4421, 0.5469, -0.4265, 0.4531, -0.4265, 0.4375, -0.4421, 0.5, -0.4499, 0.5469, 0.1246, 0.5469, 0.1792, 0.5, 0.1792, 0.4531, 0.1246, 0.5, 0.1246, 0.5, 0.1792, 0.1246, -0.4265, 0.1011, -0.3796, 0.1714, -0.3718, 0.1714, -0.3718, 0.1011, -0.3796, 0.1246, -0.4265, 0.1011, -0.3796, 0.08549, -0.3015, 0.148, -0.3093, 0.148, -0.3093, 0.08549, -0.3015, 0.1011, -0.3796, 0.5, 0.0933, 0.5, 0.1558, 0.5938, 0.148, 0.5, 0.0933, 0.4062, 0.08549, 0.4062, 0.148, 0.5, -0.3405, 0.5, -0.4186, 0.5469, -0.4108, 0.4531, -0.4108, 0.5, -0.4186, 0.5, -0.3405, 0.6328, 0.6517, 0.6641, 0.5814, 0.6875, 0.597, 0.3125, 0.597, 0.3359, 0.5814, 0.3672, 0.6517, 0.625, 0.7454, 0.6328, 0.6517, 0.6719, 0.6595, 0.3281, 0.6595, 0.3672, 0.6517, 0.375, 0.7454, 0.625, 0.7454, 0.6797, 0.7376, 0.7109, 0.8157, 0.375, 0.7454, 0.3359, 0.8548, 0.2891, 0.8157, 0.06986, 0.5345, 0.0308, 0.5501, 0.03861, 0.597, 0.2969, 0.5345, 0.3359, 0.5814, 0.3125, 0.597, 0.7031, 0.5345, 0.875, 0.4564, 0.875, 0.5032, 0.125, 0.5032, 0.125, 0.4564, 0.2969, 0.5345, 0.875, 0.4564, 0.9922, 0.5032, 0.9766, 0.5423, 0.02344, 0.5423, 0.007812, 0.5032, 0.125, 0.4564, 0.9922, 0.5032, 1.125, 0.6282, 1.078, 0.636, -0.07812, 0.636, -0.125, 0.6282, 0.007812, 0.5032, 1.125, 0.6282, 1.141, 0.7376, 1.086, 0.7298, -0.08594, 0.7298, -0.1406, 0.7376, -0.125, 0.6282, 1.102, 0.8157, 1.062, 0.7923, 1.086, 0.7298, -0.1016, 0.8157, -0.1406, 0.7376, -0.08594, 0.7298, 0.9297, 0.0933, 0.9219, 0.03861, 1.062, 0.1167, 0.07031, 0.8782, -0.1016, 0.8157, -0.0625, 0.7923, 0.9297, 0.8782, 0.8281, 0.9173, 0.8359, 0.8704, 0.1641, 0.8704, 0.1719, 0.9173, 0.07031, 0.8782, 0.8281, 0.9173, 0.75, 0.9095, 0.7734, 0.8626, 0.2266, 0.8626, 0.25, 0.9095, 0.1719, 0.9173, 0.75, 0.9095, 0.6641, 0.8548, 0.7109, 0.8157, 0.2891, 0.8157, 0.3359, 0.8548, 0.25, 0.9095, 0.7109, 0.8157, 0.7344, 0.8001, 0.7812, 0.8392, 0.2891, 0.8157, 0.2266, 0.8626, 0.2188, 0.8392, 0.8359, 0.8704, 0.7734, 0.8626, 0.7812, 0.8392, 0.2188, 0.8392, 0.2266, 0.8626, 0.1641, 0.8704, 0.8359, 0.8704, 0.8359, 0.847, 0.9141, 0.8314, 0.1641, 0.05424, 0.07812, 0.03861, 0.08594, 0.06205, 0.9219, 0.03861, 0.9141, 0.06205, 1.031, 0.1324, 0.07812, 0.03861, -0.0625, 0.1167, -0.03125, 0.1324, 1.086, 0.7298, 1.062, 0.7923, 1.031, 0.7767, -0.03125, 0.7767, -0.0625, 0.7923, -0.08594, 0.7298, 1.086, 0.7298, 1.055, 0.722, 1.047, 0.6517, -0.08594, 0.7298, -0.07812, 0.636, -0.04688, 0.6517, 0.9766, 0.5423, 1.078, 0.636, 1.047, 0.6517, -0.04688, 0.6517, -0.07812, 0.636, 0.02344, 0.5423, 0.9766, 0.5423, 0.9609, 0.5579, 0.875, 0.5267, 0.02344, 0.5423, 0.125, 0.5032, 0.125, 0.5267, 0.875, 0.5032, 0.875, 0.5267, 0.7422, 0.5657, 0.125, 0.5032, 0.2734, 0.5501, 0.2578, 0.5657, 0.6875, 0.597, 0.7266, 0.5501, 0.7422, 0.5657, 0.2578, 0.5657, 0.2734, 0.5501, 0.3125, 0.597, 0.0308, 0.8157, 0.0308, 0.7376, 0.05424, 0.7376, 0.05424, 0.7376, 0.0308, 0.7376, 0.0308, 0.8157, 0.0308, 0.7376, 0.0308, 0.6595, 0.06205, 0.6673, 0.06205, 0.6673, 0.0308, 0.6595, 0.0308, 0.7376, 0.0308, 0.6595, 0.03861, 0.597, 0.06205, 0.6126, 0.06205, 0.6126, 0.03861, 0.597, 0.0308, 0.6595, 0.5, 0.06986, 0.5625, 0.06205, 0.6094, 0.2027, 0.3906, 0.2027, 0.4375, 0.06205, 0.5, 0.06986, 0.06205, 0.9329, 0.05424, 1.159, 0.1949, 1.105, 0.1949, 1.105, 0.05424, 1.159, 0.06205, 0.9329, 0.8203, 0.07768, 0.8359, 0.2183, 0.6953, 0.1949, 0.1797, 0.07768, 0.3438, 0.05424, 0.3047, 0.1949, 0.9922, 0.1246, 0.9844, 0.2574, 0.8359, 0.2183, 0.007812, 0.1246, 0.1797, 0.07768, 0.1641, 0.2183, 1.211, 0.1871, 1.18, 0.3199, 0.9844, 0.2574, -0.2109, 0.1871, 0.007812, 0.1246, 0.01562, 0.2574, 1.211, 0.1871, 1.359, 0.2183, 1.297, 0.3511, -0.2969, 0.3511, -0.3594, 0.2183, -0.2109, 0.1871, 0.3667, 0.5892, 0.4371, 0.6048, 0.3511, 0.847, 0.3667, 0.5892, 0.2183, 0.8704, 0.3511, 0.847, 1.328, 0.3667, 1.133, 0.273, 1.102, 0.398, -0.1016, 0.398, -0.1328, 0.273, -0.3281, 0.3667, 1.133, 0.273, 0.9375, 0.2808, 0.9375, 0.3433, 0.0625, 0.3433, 0.0625, 0.2808, -0.1328, 0.273, 0.5, -0.04365, 0.6797, 0.02667, 0.625, -0.09833, 0.5, -0.04365, 0.5, -0.1296, 0.375, -0.09833, 0.5, -0.1296, 0.625, -0.09833, 0.6406, -0.3171, 0.5, -0.1296, 0.5, -0.364, 0.3594, -0.3171, 0.5, -0.364, 0.6406, -0.3171, 0.6641, -0.5046, 0.5, -0.364, 0.5, -0.5358, 0.3359, -0.5046, 0.6797, 0.2574, 0.5, 0.2339, 0.5, 0.3511, 0.5, 0.3511, 0.5, 0.2339, 0.3203, 0.2574, 0.8281, 0.2886, 0.6797, 0.2574, 0.6641, 0.3746, 0.3359, 0.3746, 0.3203, 0.2574, 0.1719, 0.2886, 0.2808, -0.4499, 0.2886, -0.5046, 0.4136, -0.4733, 0.4136, -0.4733, 0.2886, -0.5046, 0.2808, -0.4499, 0.2417, -0.2546, 0.2808, -0.4499, 0.4292, -0.2702, 0.4292, -0.2702, 0.2808, -0.4499, 0.2417, -0.2546, 0.7891, -0.2702, 0.6406, -0.3171, 0.625, -0.09833, 0.375, -0.09833, 0.3594, -0.3171, 0.2109, -0.2702, 0.8281, -0.4733, 0.6641, -0.5046, 0.6406, -0.3171, 0.1719, -0.4733, 0.2109, -0.2702, 0.3594, -0.3171, 0.75, 0.4214, 0.625, 0.4527, 0.6797, 0.5542, 0.4214, -0.05927, 0.4058, 0.08917, 0.5542, 0.02667, 0.2417, 0.003229, 0.2417, -0.2546, 0.4214, -0.05927, 0.4214, -0.05927, 0.2417, -0.2546, 0.2417, 0.003229, 0.3824, 0.1595, 0.3433, 0.2142, 0.2574, 0.1907, 0.3824, 0.1595, 0.2574, 0.1282, 0.2574, 0.1907, 0.4058, 0.08917, 0.3824, 0.1595, 0.2574, 0.1282, 0.4058, 0.08917, 0.2417, 0.003229, 0.2574, 0.1282, 0.2574, 0.1907, 0.3433, 0.2142, 0.3121, 0.2689, 0.2574, 0.1907, 0.2496, 0.2532, 0.3121, 0.2689, 0.7031, 0.3121, 0.9375, 0.3433, 0.9375, 0.2808, 0.2969, 0.3121, 0.2969, 0.2496, 0.0625, 0.2808, 0.8359, 0.4954, 0.8438, 0.2923, 0.5, 0.2454, 0.1641, 0.4954, 0.5, 0.511, 0.5, 0.2454, 0.8438, 1.351, 0.7969, 1.078, 0.5, 1.164, 0.1562, 1.351, 0.5, 1.484, 0.5, 1.164, 0.5, 1.164, 0.7969, 1.078, 0.7109, 0.648, 0.2891, 0.648, 0.2031, 1.078, 0.5, 1.164, 0.5, 0.6246, 0.7109, 0.648, 0.6797, 0.5542, 0.3203, 0.5542, 0.2891, 0.648, 0.5, 0.6246, 0.5542, 0.02667, 0.648, 0.0501, 0.3824, 0.1595, 0.5542, 0.02667, 0.4058, 0.08917, 0.3824, 0.1595, 0.4371, 0.6048, 0.398, 0.4407, 0.7417, 0.3939, 0.7417, 0.3939, 0.398, 0.4407, 0.4371, 0.6048, 0.9609, 0.8782, 0.8359, 0.4954, 0.5, 0.511, 0.03906, 0.8782, 0.5, 1.003, 0.5, 0.511, 0.9531, 0.5777, 0.9531, 0.8824, 0.5, 0.8902, 0.04688, 0.5777, 0.5, 0.523, 0.5, 0.8902, 0.5, 0.8902, 0.9531, 0.8824, 0.9531, 1.195, 0.04688, 1.195, 0.04688, 0.8824, 0.5, 0.8902, 0.5, 1.339, 0.9531, 1.308, 0.9609, 0.8782, 0.03906, 0.8782, 0.04688, 1.308, 0.5, 1.339, 1.18, 0.3199, 1.297, 0.3511, 1.227, 0.4761, -0.2266, 0.4761, -0.2969, 0.3511, -0.1797, 0.3199, 1.133, 0.5308, 1.227, 0.4761, 1.297, 0.6871, -0.2969, 0.6871, -0.2266, 0.4761, -0.1328, 0.5308, 1.141, 0.7574, 1.297, 0.6871, 1.297, 0.9292, -0.2969, 0.9292, -0.2969, 0.6871, -0.1406, 0.7574, 1.007, 1.191, 0.9292, 1.058, 1.171, 0.9798, 1.171, 0.9798, 0.9292, 1.058, 1.007, 1.191, 1.117, 0.7689, 1.141, 1.12, 1.297, 0.9798, 1.398, 0.7689, 1.25, 0.7064, 1.171, 0.9798, 0.9609, 0.8782, 0.9531, 1.308, 1.141, 1.12, -0.1406, 1.12, 0.04688, 1.308, 0.03906, 0.8782, 0.9531, 1.195, 0.9531, 0.8824, 1.141, 1.007, -0.1406, 1.007, 0.04688, 0.8824, 0.04688, 1.195, 0.8824, 1.37, 0.5777, 1.292, 0.7574, 1.144, 0.7574, 1.144, 0.5777, 1.292, 0.8824, 1.37, 0.5777, 1.292, 0.3824, 0.9642, 0.5308, 0.8939, 0.5308, 0.8939, 0.3824, 0.9642, 0.5777, 1.292, 1.18, 0.3199, 1.133, 0.5308, 0.9609, 0.3824, -0.1797, 0.3199, 0.01562, 0.2574, 0.03906, 0.3824, 0.9609, 0.9642, 0.9531, 1.292, 0.5, 1.339, 0.03906, 0.9642, 0.5, 1.011, 0.5, 1.339, 0.6094, 0.9017, 0.6953, 1.105, 0.8359, 1.128, 0.1641, 1.128, 0.3047, 1.105, 0.3906, 0.9017, 0.6094, 0.2027, 0.9844, 0.2574, 0.9609, 0.3824, 0.03906, 0.3824, 0.01562, 0.2574, 0.3906, 0.2027, 0.4371, 0.6048, 0.7574, 0.6751, 0.4761, 0.847, 0.4371, 0.6048, 0.3511, 0.847, 0.4761, 0.847, 0.7574, 0.6751, 0.8589, 0.761, 0.6871, 1.003, 0.6871, 1.003, 0.8589, 0.761, 0.7574, 0.6751, 0.8589, 0.761, 1.015, 0.7689, 0.9292, 1.058, 0.9292, 1.058, 1.015, 0.7689, 0.8589, 0.761, 1.171, 0.9798, 0.9292, 1.058, 1.015, 0.7689, 1.171, 0.9798, 1.25, 0.7064, 1.015, 0.7689, 0.7969, 1.078, 0.9297, 1.023, 0.9062, 0.6636, 1.078, 0.1282, 0.648, 0.0501, 0.6636, 0.2689, 0.9062, 0.6636, 0.9297, 1.023, 1.094, 0.9761, 0.09375, 0.6636, -0.2344, 0.7417, -0.09375, 0.9761, 1.102, 0.398, 0.9375, 0.3433, 0.9062, 0.6636, 0.09375, 0.6636, 0.0625, 0.3433, -0.1016, 0.398, 0.9375, 0.347, 0.7109, 0.2142, 0.7188, 0.1595, 0.2812, 0.1595, 0.2891, 0.2142, 0.0625, 0.347, 1.141, 0.4329, 0.9844, 0.4642, 1.117, 0.7689, -0.1406, 0.4329, -0.2734, 0.7064, -0.1172, 0.7689, 1.117, 0.7689, 0.9844, 0.4642, 0.8359, 0.4954, -0.1172, 0.7689, 0.03906, 0.8782, 0.1641, 0.4954, 0.9297, 1.023, 0.9844, 1.359, 1.141, 1.242, 0.07031, 1.023, -0.09375, 0.9761, -0.1406, 1.242, 1.351, 0.2923, 1.359, 0.4642, 1.023, 0.2454, 1.351, 0.2923, 1.078, 0.1282, 1.023, 0.2454, 1.391, 0.847, 1.422, 0.8001, 1.516, 0.8548, -0.3906, 0.847, -0.5234, 0.9173, -0.5156, 0.8548, 1.523, 0.9173, 1.516, 0.8548, 1.688, 0.8782, -0.6875, 0.8782, -0.5156, 0.8548, -0.5234, 0.9173, 1.688, 0.8782, 1.766, 0.7298, 1.852, 0.761, -0.6875, 0.8782, -0.7344, 0.9485, -0.8516, 0.761, 1.766, 0.7298, 1.711, 0.5189, 1.781, 0.4954, -0.7656, 0.7298, -0.8516, 0.761, -0.7812, 0.4954, 1.711, 0.5189, 1.531, 0.4017, 1.539, 0.3392, -0.7109, 0.5189, -0.7812, 0.4954, -0.5391, 0.3392, 1.539, 0.3392, 1.531, 0.4017, 1.328, 0.3704, -0.3281, 0.3704, -0.5312, 0.4017, -0.5391, 0.3392, 1.531, 1.117, 1.539, 1.179, 1.383, 1.023, -0.3828, 1.023, -0.5391, 1.179, -0.5312, 1.117, 1.711, 1.218, 1.688, 1.257, 1.539, 1.179, -0.5391, 1.179, -0.6875, 1.257, -0.7109, 1.218, 1.257, 0.6907, 1.257, 0.5345, 1.218, 0.5189, 1.257, 0.6907, 1.218, 0.7298, 1.218, 0.5189, 1.672, 0.8001, 1.734, 0.6907, 1.766, 0.7298, -0.6719, 0.8001, -0.6875, 0.8782, -0.7656, 0.7298, 1.523, 0.7845, 1.672, 0.8001, 1.688, 0.8782, -0.5234, 0.7845, -0.5156, 0.8548, -0.6875, 0.8782, 1.101, 0.8548, 1.031, 0.8001, 1.101, 0.7454, 1.101, 0.7454, 1.031, 0.8001, 1.101, 0.8548, 1.094, 0.9761, 1.219, 0.9839, 1.227, 0.8824, 0.9761, 0.3157, 0.7417, 0.3939, 0.8824, 0.4407, 1.273, 0.3001, 1.328, 0.3704, 1.219, 0.4173, -0.2734, 0.3001, -0.09375, 0.3157, -0.2188, 0.4173, 0.7574, 0.6751, 0.7417, 0.3939, 0.8824, 0.4407, 0.8824, 0.4407, 0.7417, 0.3939, 0.7574, 0.6751, 1.32, 0.7689, 1.344, 0.7298, 1.422, 0.8001, -0.4219, 0.8001, -0.3438, 0.7298, -0.3203, 0.7689, 1.328, 0.9449, 1.383, 1.023, 1.312, 1.085, -0.3125, 1.085, -0.3828, 1.023, -0.3281, 0.9449, 0.9996, 0.4798, 0.9839, 0.4173, 1.085, 0.4251, -0.2188, 0.4798, -0.3438, 0.4564, -0.3125, 0.4251, 1.258, 0.5345, 1.219, 0.4798, 1.344, 0.4564, -0.3438, 0.4564, -0.2188, 0.4798, -0.2578, 0.5345, 1.023, 0.6439, 0.9996, 0.4798, 1.085, 0.5345, -0.2969, 0.6439, -0.3359, 0.6126, -0.2578, 0.5345, 1.297, 0.6439, 1.336, 0.6126, 1.391, 0.6829, -0.2969, 0.6439, -0.3438, 0.7298, -0.3906, 0.6829, 1.344, 0.7298, 1.391, 0.6829, 1.445, 0.7454, -0.3438, 0.7298, -0.4219, 0.8001, -0.4453, 0.7454, 0.8589, 0.761, 1.023, 0.6439, 1.023, 0.7298, 1.023, 0.7298, 1.023, 0.6439, 0.8589, 0.761, 0.8824, 0.4407, 0.9996, 0.4798, 1.023, 0.6439, 0.8824, 0.4407, 0.8589, 0.761, 1.023, 0.6439, 1.101, 0.7454, 1.078, 0.6829, 1.132, 0.6751, 1.132, 0.6751, 1.078, 0.6829, 1.101, 0.7454, 1.085, 0.6126, 1.132, 0.6126, 1.132, 0.6751, 1.085, 0.6126, 1.078, 0.6829, 1.132, 0.6751, 1.336, 1.085, 1.258, 1.085, 1.266, 1.132, -0.2656, 1.132, -0.2578, 1.085, -0.3359, 1.085, 1.32, 1.085, 1.328, 1.132, 1.266, 1.132, -0.3203, 1.085, -0.2578, 1.085, -0.2656, 1.132, 1.085, 0.4564, 1.132, 0.4564, 1.132, 0.5189, 1.085, 0.4564, 1.085, 0.5267, 1.132, 0.5189, 1.344, 1.085, 1.312, 1.085, 1.312, 1.132, -0.3125, 1.132, -0.3125, 1.085, -0.3438, 1.085, 1.312, 1.085, 1.383, 1.023, 1.383, 1.078, -0.3828, 1.078, -0.3828, 1.023, -0.3125, 1.085, 1.523, 1.171, 1.445, 1.101, 1.453, 1.156, -0.4531, 1.156, -0.4453, 1.101, -0.5234, 1.171, 1.672, 1.25, 1.523, 1.171, 1.539, 1.226, -0.5391, 1.226, -0.5234, 1.171, -0.6719, 1.25, 1.257, 0.6907, 1.25, 0.8001, 1.296, 0.7845, 1.296, 0.7845, 1.25, 0.8001, 1.257, 0.6907, 1.257, 0.6907, 1.304, 0.6829, 1.296, 0.5267, 1.257, 0.6907, 1.257, 0.5345, 1.296, 0.5267, 1.688, 1.257, 1.711, 1.296, 1.547, 1.234, -0.6875, 1.257, -0.5391, 1.179, -0.5469, 1.234, 1.539, 1.179, 1.547, 1.234, 1.383, 1.078, -0.5391, 1.179, -0.3828, 1.023, -0.3828, 1.078, 1.352, 0.4564, 1.438, 0.5032, 1.391, 0.5501, -0.3516, 0.4564, -0.3281, 0.5189, -0.3906, 0.5501, 1.438, 0.5032, 1.5, 0.5657, 1.461, 0.6126, -0.4375, 0.5032, -0.3906, 0.5501, -0.4609, 0.6126, 1.461, 0.6126, 1.5, 0.5657, 1.555, 0.6282, -0.5547, 0.6282, -0.5, 0.5657, -0.4609, 0.6126, 1.555, 0.6282, 1.609, 0.6517, 1.586, 0.7142, -0.5547, 0.6282, -0.5156, 0.6751, -0.5859, 0.7142, 1.539, 0.7689, 1.453, 0.7298, 1.516, 0.6751, -0.5156, 0.6751, -0.4531, 0.7298, -0.5391, 0.7689, 1.461, 0.6126, 1.516, 0.6751, 1.453, 0.7298, -0.4609, 0.6126, -0.3906, 0.6751, -0.4531, 0.7298, 1.344, 0.6126, 1.391, 0.5501, 1.461, 0.6126, -0.3438, 0.6126, -0.3906, 0.6751, -0.4609, 0.6126, 1.328, 0.5189, 1.391, 0.5501, 1.344, 0.6126, -0.3438, 0.6126, -0.3906, 0.5501, -0.3281, 0.5189, 1.383, 1.078, 1.438, 1.148, 1.352, 1.132, -0.3828, 0.4251, -0.3125, 0.4251, -0.3516, 0.4564, 1.547, 0.4407, 1.5, 0.5657, 1.438, 0.5032, -0.4375, 0.5032, -0.5, 0.5657, -0.5469, 0.4407, 1.555, 0.6282, 1.5, 0.5657, 1.547, 0.4407, -0.5547, 0.6282, -0.7109, 0.5267, -0.5469, 0.4407, 1.609, 0.6517, 1.555, 0.6282, 1.711, 0.5267, -0.6094, 0.6517, -0.7578, 0.6829, -0.7109, 0.5267, 1.688, 0.7845, 1.586, 0.7142, 1.609, 0.6517, -0.6094, 0.6517, -0.5859, 0.7142, -0.6875, 0.7845, 1.539, 1.14, 1.273, 0.9371, 1.289, 1.14, -0.2891, 1.14, -0.2734, 0.9371, -0.5391, 1.14, 1.781, 1.242, 1.539, 1.14, 1.539, 1.304, -0.5391, 1.304, -0.5391, 1.14, -0.7812, 1.242, 1.242, 0.4954, 1.343, 0.4954, 1.312, 0.7376, 1.242, 0.4954, 1.234, 0.761, 1.312, 0.7376, 1.234, 0.761, 1.312, 0.7376, 1.359, 0.9095, 1.234, 0.761, 1.234, 0.9485, 1.359, 0.9095, 1.734, 1.234, 1.75, 1.359, 1.523, 1.296, -0.7344, 1.234, -0.5234, 1.125, -0.5234, 1.296, 1.523, 1.125, 1.523, 1.296, 1.359, 1.195, -0.5234, 1.125, -0.3906, 1.046, -0.3594, 1.195, 1.539, 0.3548, 1.289, 0.3157, 1.359, 0.8235, -0.5391, 0.3548, -0.5234, 0.8782, -0.3594, 0.8235, 1.523, 0.8782, 1.75, 0.9095, 1.812, 0.4954, -0.8125, 0.4954, -0.75, 0.9095, -0.5234, 0.8782, 1.015, 0.7689, 1.046, 0.847, 1.195, 0.8235, 1.015, 0.7689, 1.25, 0.7064, 1.195, 0.8235, 1.273, 0.7064, 1.359, 0.8235, 1.289, 0.3157, -0.2891, 0.3157, -0.3594, 0.8235, -0.2734, 0.7064, 1.094, 0.9761, 1.141, 1.242, 1.289, 1.14, -0.2891, 1.14, -0.1406, 1.242, -0.09375, 0.9761])
me_suzanne.materials.append(mat_material)
me_suzanne.use_remesh_preserve_volume = False
me_suzanne.use_remesh_preserve_attributes = False
me_suzanne.use_mirror_vertex_groups = False
me_suzanne.update()
me_plane = bpy.data.meshes.new('Plane')
me_plane.from_pydata([(-5.0, -5.0, 0.0), (5.0, -5.0, 0.0), (-5.0, 5.0, 0.0), (5.0, 5.0, 0.0)], [], [(1, 2, 0), (1, 3, 2)])
_uv = me_plane.uv_layers.new(name='UVMap')
_uv.uv.foreach_set('vector', [1.0, 0.0, 9.537e-08, 1.0, 0.0, 9.537e-08, 1.0, 0.0, 1.0, 1.0, 9.537e-08, 1.0])
me_plane.use_remesh_preserve_volume = False
me_plane.use_remesh_preserve_attributes = False
me_plane.use_mirror_vertex_groups = False
me_plane.update()
me_icosphere_001 = bpy.data.meshes.new('Icosphere.001')
me_icosphere_001.from_pydata([(0.0, 0.0, -1.0), (0.7236, -0.5257, -0.4472), (-0.2764, -0.8506, -0.4472), (-0.8944, 0.0, -0.4472), (-0.2764, 0.8506, -0.4472), (0.7236, 0.5257, -0.4472), (0.2764, -0.8506, 0.4472), (-0.7236, -0.5257, 0.4472), (-0.7236, 0.5257, 0.4472), (0.2764, 0.8506, 0.4472), (0.8944, 0.0, 0.4472), (0.0, 0.0, 1.0), (-0.1625, -0.5, -0.8507), (0.4253, -0.309, -0.8507), (0.2629, -0.809, -0.5257), (0.8506, 0.0, -0.5257), (0.4253, 0.309, -0.8507), (-0.5257, 0.0, -0.8507), (-0.6882, -0.5, -0.5257), (-0.1625, 0.5, -0.8507), (-0.6882, 0.5, -0.5257), (0.2629, 0.809, -0.5257), (0.9511, -0.309, 0.0), (0.9511, 0.309, 0.0), (0.0, -1.0, 0.0), (0.5878, -0.809, 0.0), (-0.9511, -0.309, 0.0), (-0.5878, -0.809, 0.0), (-0.5878, 0.809, 0.0), (-0.9511, 0.309, 0.0), (0.5878, 0.809, 0.0), (0.0, 1.0, 0.0), (0.6882, -0.5, 0.5257), (-0.2629, -0.809, 0.5257), (-0.8506, 0.0, 0.5257), (-0.2629, 0.809, 0.5257), (0.6882, 0.5, 0.5257), (0.1625, -0.5, 0.8507), (0.5257, 0.0, 0.8507), (-0.4253, -0.309, 0.8507), (-0.4253, 0.309, 0.8507), (0.1625, 0.5, 0.8507)], [], [(0, 13, 12), (1, 13, 15), (0, 12, 17), (0, 17, 19), (0, 19, 16), (1, 15, 22), (2, 14, 24), (3, 18, 26), (4, 20, 28), (5, 21, 30), (1, 22, 25), (2, 24, 27), (3, 26, 29), (4, 28, 31), (5, 30, 23), (6, 32, 37), (7, 33, 39), (8, 34, 40), (9, 35, 41), (10, 36, 38), (38, 41, 11), (38, 36, 41), (36, 9, 41), (41, 40, 11), (41, 35, 40), (35, 8, 40), (40, 39, 11), (40, 34, 39), (34, 7, 39), (39, 37, 11), (39, 33, 37), (33, 6, 37), (37, 38, 11), (37, 32, 38), (32, 10, 38), (23, 36, 10), (23, 30, 36), (30, 9, 36), (31, 35, 9), (31, 28, 35), (28, 8, 35), (29, 34, 8), (29, 26, 34), (26, 7, 34), (27, 33, 7), (27, 24, 33), (24, 6, 33), (25, 32, 6), (25, 22, 32), (22, 10, 32), (30, 31, 9), (30, 21, 31), (21, 4, 31), (28, 29, 8), (28, 20, 29), (20, 3, 29), (26, 27, 7), (26, 18, 27), (18, 2, 27), (24, 25, 6), (24, 14, 25), (14, 1, 25), (22, 23, 10), (22, 15, 23), (15, 5, 23), (16, 21, 5), (16, 19, 21), (19, 4, 21), (19, 20, 4), (19, 17, 20), (17, 3, 20), (17, 18, 3), (17, 12, 18), (12, 2, 18), (15, 16, 5), (15, 13, 16), (13, 0, 16), (12, 14, 2), (12, 13, 14), (13, 1, 14)])
me_icosphere_001.polygons.foreach_set('use_smooth', [True] * 80)
_uv = me_icosphere_001.uv_layers.new(name='UVMap')
_uv.uv.foreach_set('vector', [0.8182, 0.0, 0.7727, 0.07873, 0.8636, 0.07873, 0.7273, 0.1575, 0.6818, 0.07873, 0.6364, 0.1575, 0.09091, 0.0, 0.04545, 0.07873, 0.1364, 0.07873, 0.2727, 0.0, 0.2273, 0.07873, 0.3182, 0.07873, 0.4545, 0.0, 0.4091, 0.07873, 0.5, 0.07873, 0.7273, 0.1575, 0.6364, 0.1575, 0.6818, 0.2362, 0.9091, 0.1575, 0.8182, 0.1575, 0.8636, 0.2362, 0.1818, 0.1575, 0.09091, 0.1575, 0.1364, 0.2362, 0.3636, 0.1575, 0.2727, 0.1575, 0.3182, 0.2362, 0.5455, 0.1575, 0.4545, 0.1575, 0.5, 0.2362, 0.7273, 0.1575, 0.6818, 0.2362, 0.7727, 0.2362, 0.9091, 0.1575, 0.8636, 0.2362, 0.9545, 0.2362, 0.1818, 0.1575, 0.1364, 0.2362, 0.2273, 0.2362, 0.3636, 0.1575, 0.3182, 0.2362, 0.4091, 0.2362, 0.5455, 0.1575, 0.5, 0.2362, 0.5909, 0.2362, 0.8182, 0.3149, 0.7273, 0.3149, 0.7727, 0.3937, 1.0, 0.3149, 0.9091, 0.3149, 0.9545, 0.3937, 0.2727, 0.3149, 0.1818, 0.3149, 0.2273, 0.3937, 0.4545, 0.3149, 0.3636, 0.3149, 0.4091, 0.3937, 0.6364, 0.3149, 0.5455, 0.3149, 0.5909, 0.3937, 0.5909, 0.3937, 0.5, 0.3937, 0.5455, 0.4724, 0.5909, 0.3937, 0.5455, 0.3149, 0.5, 0.3937, 0.5455, 0.3149, 0.4545, 0.3149, 0.5, 0.3937, 0.4091, 0.3937, 0.3182, 0.3937, 0.3636, 0.4724, 0.4091, 0.3937, 0.3636, 0.3149, 0.3182, 0.3937, 0.3636, 0.3149, 0.2727, 0.3149, 0.3182, 0.3937, 0.2273, 0.3937, 0.1364, 0.3937, 0.1818, 0.4724, 0.2273, 0.3937, 0.1818, 0.3149, 0.1364, 0.3937, 0.1818, 0.3149, 0.09091, 0.3149, 0.1364, 0.3937, 0.9545, 0.3937, 0.8636, 0.3937, 0.9091, 0.4724, 0.9545, 0.3937, 0.9091, 0.3149, 0.8636, 0.3937, 0.9091, 0.3149, 0.8182, 0.3149, 0.8636, 0.3937, 0.7727, 0.3937, 0.6818, 0.3937, 0.7273, 0.4724, 0.7727, 0.3937, 0.7273, 0.3149, 0.6818, 0.3937, 0.7273, 0.3149, 0.6364, 0.3149, 0.6818, 0.3937, 0.5909, 0.2362, 0.5455, 0.3149, 0.6364, 0.3149, 0.5909, 0.2362, 0.5, 0.2362, 0.5455, 0.3149, 0.5, 0.2362, 0.4545, 0.3149, 0.5455, 0.3149, 0.4091, 0.2362, 0.3636, 0.3149, 0.4545, 0.3149, 0.4091, 0.2362, 0.3182, 0.2362, 0.3636, 0.3149, 0.3182, 0.2362, 0.2727, 0.3149, 0.3636, 0.3149, 0.2273, 0.2362, 0.1818, 0.3149, 0.2727, 0.3149, 0.2273, 0.2362, 0.1364, 0.2362, 0.1818, 0.3149, 0.1364, 0.2362, 0.09091, 0.3149, 0.1818, 0.3149, 0.9545, 0.2362, 0.9091, 0.3149, 1.0, 0.3149, 0.9545, 0.2362, 0.8636, 0.2362, 0.9091, 0.3149, 0.8636, 0.2362, 0.8182, 0.3149, 0.9091, 0.3149, 0.7727, 0.2362, 0.7273, 0.3149, 0.8182, 0.3149, 0.7727, 0.2362, 0.6818, 0.2362, 0.7273, 0.3149, 0.6818, 0.2362, 0.6364, 0.3149, 0.7273, 0.3149, 0.5, 0.2362, 0.4091, 0.2362, 0.4545, 0.3149, 0.5, 0.2362, 0.4545, 0.1575, 0.4091, 0.2362, 0.4545, 0.1575, 0.3636, 0.1575, 0.4091, 0.2362, 0.3182, 0.2362, 0.2273, 0.2362, 0.2727, 0.3149, 0.3182, 0.2362, 0.2727, 0.1575, 0.2273, 0.2362, 0.2727, 0.1575, 0.1818, 0.1575, 0.2273, 0.2362, 0.1364, 0.2362, 0.04545, 0.2362, 0.09091, 0.3149, 0.1364, 0.2362, 0.09091, 0.1575, 0.04545, 0.2362, 0.09091, 0.1575, 0.0, 0.1575, 0.04545, 0.2362, 0.8636, 0.2362, 0.7727, 0.2362, 0.8182, 0.3149, 0.8636, 0.2362, 0.8182, 0.1575, 0.7727, 0.2362, 0.8182, 0.1575, 0.7273, 0.1575, 0.7727, 0.2362, 0.6818, 0.2362, 0.5909, 0.2362, 0.6364, 0.3149, 0.6818, 0.2362, 0.6364, 0.1575, 0.5909, 0.2362, 0.6364, 0.1575, 0.5455, 0.1575, 0.5909, 0.2362, 0.5, 0.07873, 0.4545, 0.1575, 0.5455, 0.1575, 0.5, 0.07873, 0.4091, 0.07873, 0.4545, 0.1575, 0.4091, 0.07873, 0.3636, 0.1575, 0.4545, 0.1575, 0.3182, 0.07873, 0.2727, 0.1575, 0.3636, 0.1575, 0.3182, 0.07873, 0.2273, 0.07873, 0.2727, 0.1575, 0.2273, 0.07873, 0.1818, 0.1575, 0.2727, 0.1575, 0.1364, 0.07873, 0.09091, 0.1575, 0.1818, 0.1575, 0.1364, 0.07873, 0.04545, 0.07873, 0.09091, 0.1575, 0.04545, 0.07873, 0.0, 0.1575, 0.09091, 0.1575, 0.6364, 0.1575, 0.5909, 0.07873, 0.5455, 0.1575, 0.6364, 0.1575, 0.6818, 0.07873, 0.5909, 0.07873, 0.6818, 0.07873, 0.6364, 0.0, 0.5909, 0.07873, 0.8636, 0.07873, 0.8182, 0.1575, 0.9091, 0.1575, 0.8636, 0.07873, 0.7727, 0.07873, 0.8182, 0.1575, 0.7727, 0.07873, 0.7273, 0.1575, 0.8182, 0.1575])
me_icosphere_001.use_remesh_preserve_volume = False
me_icosphere_001.use_remesh_preserve_attributes = False
me_icosphere_001.use_mirror_vertex_groups = False
me_icosphere_001.update()

# ---- objects
ob_cube = bpy.data.objects.new('Cube', me_cube_001)
ob_suzanne = bpy.data.objects.new('Suzanne', me_suzanne)
ob_plane = bpy.data.objects.new('Plane', me_plane)
ob_icosphere = bpy.data.objects.new('Icosphere', me_icosphere_001)

# ---- transforms, parenting, visibility, modifiers, constraints
ob_cube.location = (0.0, 0.0, 1.082)
ob_cube.lineart.crease_threshold = 0.0
ob_suzanne.location = (-0.1307, -0.3, 1.15)
ob_suzanne.rotation_euler = (0.0, 0.0, -3.84)
ob_suzanne.scale = (0.4437, 0.4437, 0.4437)
ob_suzanne.lineart.crease_threshold = 0.0
ob_plane.location = (0.0, 0.0, 0.0)
ob_plane.lineart.crease_threshold = 0.0
ob_icosphere.location = (0.0, 0.0, 0.0)
ob_icosphere.scale = (0.25, 0.25, 0.25)
ob_icosphere.lineart.crease_threshold = 0.0

# ---- collection membership
col_collection.objects.link(ob_cube)
col_collection.objects.link(ob_suzanne)
col_collection.objects.link(ob_plane)
col_collection.objects.link(ob_icosphere)

# ---- scene / render settings (as saved in the file)
scene.frame_start = 1; scene.frame_end = 250; scene.frame_set(155)
scene.render.engine = 'BLENDER_EEVEE_NEXT'
scene.cycles.use_denoising = False
scene.cycles.samples = 128
scene.cycles.sampling_pattern = 'TABULATED_SOBOL'
scene.cycles.use_adaptive_sampling = False
scene.cycles.use_light_tree = False
scene.view_settings.view_transform = 'Filmic'
bpy.context.view_layer.update()

# ---- added for rendering (the .blend has no active camera and no usable light): camera, sun
cam_auto = bpy.data.cameras.new('AutoCamera')
cam_auto.lens = 50.0
cam_auto.sensor_width = 36.0
cam_auto.clip_end = 1000.0
ob_auto_camera = bpy.data.objects.new('AutoCamera', cam_auto)
scene.collection.objects.link(ob_auto_camera)
ob_auto_camera.location = (13.2738, -15.9286, 11.5758)
ob_auto_camera.rotation_euler = (1.09748, -7.21219e-08, 0.694738)
scene.camera = ob_auto_camera
light_auto_sun = bpy.data.lights.new('AutoSun', 'SUN')
light_auto_sun.energy = 3.0
light_auto_sun.angle = 0.0523599
ob_auto_sun = bpy.data.objects.new('AutoSun', light_auto_sun)
scene.collection.objects.link(ob_auto_sun)
ob_auto_sun.rotation_euler = (0.872665, 0.174533, 0.523599)
bpy.context.view_layer.update()
